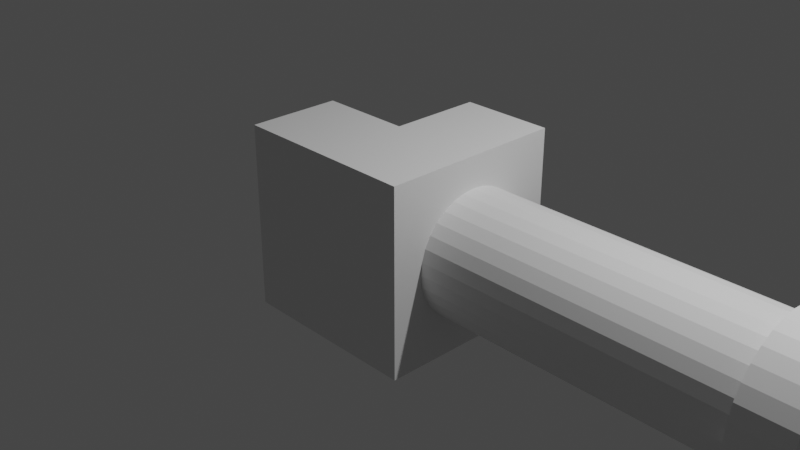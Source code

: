 # Source: gattlering.blend  (saved by Blender 3.3.6; exported with 4.5.12 LTS)
import bpy
from mathutils import Matrix  # noqa: F401  (used for matrix-valued properties, if any)

bpy.ops.wm.read_factory_settings(use_empty=True)
scene = bpy.context.scene
scene.name = 'Scene'

# ---- collections
col_collection = bpy.data.collections.new('Collection'); scene.collection.children.link(col_collection)

# ---- materials (node trees are filled in below, after node groups)
mat_material = bpy.data.materials.new('Material')
mat_material.alpha_threshold = 0.0
mat_material.use_transparent_shadow = False
mat_material.roughness = 0.5
mat_material.line_color = (0.0, 0.0, 0.0, 1.0)

# ---- material node trees
mat_material.use_nodes = True; mat_material.node_tree.nodes.clear()
_N = mat_material.node_tree.nodes; _L = mat_material.node_tree.links
n0 = _N.new('ShaderNodeOutputMaterial'); n0.name = 'Material Output'; n0.location = (300, 300)
n1 = _N.new('ShaderNodeBsdfPrincipled'); n1.name = 'Principled BSDF'; n1.location = (10, 300)
n1.distribution = 'GGX'
n1.subsurface_method = 'RANDOM_WALK_SKIN'
n1.inputs[3].default_value = 1.45
n1.inputs[27].default_value = (0.0, 0.0, 0.0, 1.0)
n1.inputs[28].default_value = 1.0
_L.new(n1.outputs[0], n0.inputs[0])
n0.is_active_output = True

# ---- world
world_world = bpy.data.worlds.new('World'); scene.world = world_world
world_world.use_nodes = True; world_world.node_tree.nodes.clear()
_N = world_world.node_tree.nodes; _L = world_world.node_tree.links
n0 = _N.new('ShaderNodeOutputWorld'); n0.name = 'World Output'; n0.location = (300, 300)
n1 = _N.new('ShaderNodeBackground'); n1.name = 'Background'; n1.location = (10, 300)
n1.inputs[0].default_value = (0.05088, 0.05088, 0.05088, 1.0)
_L.new(n1.outputs[0], n0.inputs[0])
n0.is_active_output = True
world_world.color = (0.05088, 0.05088, 0.05088)
world_world.use_sun_shadow = False
world_world.sun_shadow_jitter_overblur = 0.0

# ---- cameras
cam_camera = bpy.data.cameras.new('Camera')
cam_camera.clip_end = 100.0
cam_camera.ortho_scale = 7.314

# ---- lights
light_light = bpy.data.lights.new('Light', 'POINT')
light_light.transmission_factor = 0.0
light_light.energy = 1000.0
light_light.shadow_soft_size = 0.1
light_light.shadow_maximum_resolution = 0.006
light_light.use_absolute_resolution = True

# ---- meshes
me_cube = bpy.data.meshes.new('Cube')
me_cube.from_pydata([(1.0, 1.0, 1.0), (1.0, 1.0, -1.0), (1.0, -1.0, 1.0), (1.0, -1.0, -1.0), (-1.0, 1.0, -1.0), (-1.0, -1.0, 1.0), (-1.0, -1.0, -1.0), (0.0, 0.0, 0.0), (0.0, 1.0, 1.0), (0.0, 0.0, 1.0), (-1.0, 0.0, 1.0), (-1.0, 0.0, 0.0), (-1.0, 1.0, 0.0), (0.0, 1.0, 0.0), (4.725, 0.3708, -0.555), (4.725, 0.3708, 0.555), (0.8313, 0.6547, 0.1302), (0.8313, 0.6167, 0.2554), (0.8313, 0.555, 0.3708), (0.8313, 0.472, 0.472), (0.8313, 0.3708, 0.555), (0.8313, 0.2554, 0.6167), (0.8313, 0.1302, 0.6547), (0.8313, 1.548e-10, 0.6675), (0.8313, -0.1302, 0.6547), (0.8313, -0.2554, 0.6167), (0.8313, -0.3708, 0.555), (0.8313, -0.472, 0.472), (0.8313, -0.555, 0.3708), (0.8313, -0.6167, 0.2554), (0.8313, -0.6547, 0.1302), (0.8313, -0.6675, -5.616e-09), (0.8313, -0.6547, -0.1302), (0.8313, -0.6167, -0.2554), (0.8313, -0.555, -0.3708), (0.8313, -0.472, -0.472), (0.8313, -0.3708, -0.555), (0.8313, -0.2554, -0.6167), (0.8313, -0.1302, -0.6547), (0.8313, 1.548e-10, -0.6675), (0.8313, 0.6547, -0.1302), (0.8313, 0.6167, -0.2554), (0.8313, 0.555, -0.3708), (0.8313, 0.6675, -5.616e-09), (0.8313, 0.3708, -0.555), (0.8313, 0.2554, -0.6167), (0.8313, 0.472, -0.472), (0.8313, 0.1302, -0.6547), (1.0, -0.2554, 0.6167), (1.0, -0.472, 0.472), (4.725, -0.6547, -0.1302), (4.725, -0.472, -0.472), (4.725, -0.6167, 0.2554), (4.725, 0.555, -0.3708), (4.725, -0.555, 0.3708), (4.725, 0.472, -0.472), (4.725, 0.2554, -0.6167), (4.725, 0.6675, 3.785e-08), (4.725, 0.472, 0.472), (4.725, 0.1302, 0.6547), (4.725, 0.6547, 0.1302), (4.725, -0.2554, 0.6167), (4.725, -0.1302, 0.6547), (4.725, -0.472, 0.472), (4.725, -0.6675, 3.785e-08), (4.725, -0.555, -0.3708), (4.725, 0.6547, -0.1302), (4.725, -0.2554, -0.6167), (4.725, -0.1302, -0.6547), (4.725, -2.071e-08, -0.6675), (4.725, 0.1302, -0.6547), (4.725, -0.3708, -0.555), (4.725, 0.555, 0.3708), (4.725, 0.6167, 0.2554), (4.725, 0.2554, 0.6167), (4.725, -2.071e-08, 0.6675), (4.725, -0.3708, 0.555), (4.725, -0.6547, 0.1302), (4.725, -0.6167, -0.2554), (4.725, 0.6167, -0.2554), (1.0, -0.3708, 0.555), (1.0, -0.1302, 0.6547), (1.0, -1.653e-09, 0.6675), (1.0, 0.3708, 0.555), (1.0, 0.2554, 0.6167), (1.0, 0.1302, 0.6547), (1.0, 0.555, -0.3708), (1.0, 0.555, 0.3708), (1.0, 0.6675, -3.733e-09), (1.0, 0.6547, -0.1302), (1.0, 0.6547, 0.1302), (1.0, 0.6167, 0.2554), (1.0, 0.472, -0.472), (1.0, 0.6167, -0.2554), (1.0, 0.472, 0.472), (1.0, -0.6675, -3.733e-09), (1.0, -0.6547, -0.1302), (1.0, -0.6547, 0.1302), (1.0, -0.555, -0.3708), (1.0, -0.555, 0.3708), (1.0, -0.6167, -0.2554), (1.0, -0.6167, 0.2554), (1.0, -0.3708, -0.555), (1.0, -0.1302, -0.6547), (1.0, -0.2554, -0.6167), (1.0, 0.1302, -0.6547), (1.0, 0.3708, -0.555), (1.0, 0.2554, -0.6167), (1.0, -1.653e-09, -0.6675), (1.0, -0.472, -0.472), (4.804, 0.06692, -1.39e-08), (4.671, 0.06692, -1.39e-08), (4.804, 0.06563, 0.01306), (4.671, 0.06563, 0.01306), (4.804, 0.06183, 0.02561), (4.671, 0.06183, 0.02561), (4.804, 0.05564, 0.03718), (4.671, 0.05564, 0.03718), (4.804, 0.04732, 0.04732), (4.671, 0.04732, 0.04732), (4.804, 0.03718, 0.05564), (4.671, 0.03718, 0.05564), (4.804, 0.02561, 0.06183), (4.671, 0.02561, 0.06183), (4.804, 0.01306, 0.06563), (4.671, 0.01306, 0.06563), (4.804, 8.69e-09, 0.06692), (4.671, 8.69e-09, 0.06692), (4.804, -0.01306, 0.06563), (4.671, -0.01306, 0.06563), (4.804, -0.02561, 0.06183), (4.671, -0.02561, 0.06183), (4.804, -0.03718, 0.05564), (4.671, -0.03718, 0.05564), (4.804, -0.04732, 0.04732), (4.671, -0.04732, 0.04732), (4.804, -0.05564, 0.03718), (4.671, -0.05564, 0.03718), (4.804, -0.06183, 0.02561), (4.671, -0.06183, 0.02561), (4.804, -0.06563, 0.01306), (4.671, -0.06563, 0.01306), (4.804, -0.06692, -1.39e-08), (4.671, -0.06692, -1.39e-08), (4.804, -0.06563, -0.01306), (4.671, -0.06563, -0.01306), (4.804, -0.06183, -0.02561), (4.671, -0.06183, -0.02561), (4.804, -0.05564, -0.03718), (4.671, -0.05564, -0.03718), (4.804, -0.04732, -0.04732), (4.671, -0.04732, -0.04732), (4.804, -0.03718, -0.05564), (4.671, -0.03718, -0.05564), (4.804, -0.02561, -0.06183), (4.671, -0.02561, -0.06183), (4.804, -0.01306, -0.06563), (4.671, -0.01306, -0.06563), (4.804, 8.69e-09, -0.06692), (4.671, 8.69e-09, -0.06692), (4.804, 0.01306, -0.06563), (4.671, 0.01306, -0.06563), (4.804, 0.02561, -0.06183), (4.671, 0.02561, -0.06183), (4.804, 0.03718, -0.05564), (4.671, 0.03718, -0.05564), (4.804, 0.04732, -0.04732), (4.671, 0.04732, -0.04732), (4.804, 0.05564, -0.03718), (4.671, 0.05564, -0.03718), (4.804, 0.06183, -0.02561), (4.671, 0.06183, -0.02561), (4.804, 0.06563, -0.01306), (4.671, 0.06563, -0.01306), (4.804, 0.06692, 0.4941), (4.671, 0.06692, 0.4941), (4.804, 0.06563, 0.5071), (4.671, 0.06563, 0.5071), (4.804, 0.06183, 0.5197), (4.671, 0.06183, 0.5197), (4.804, 0.05564, 0.5313), (4.671, 0.05564, 0.5313), (4.804, 0.04732, 0.5414), (4.671, 0.04732, 0.5414), (4.804, 0.03718, 0.5497), (4.671, 0.03718, 0.5497), (4.804, 0.02561, 0.5559), (4.671, 0.02561, 0.5559), (4.804, 0.01306, 0.5597), (4.671, 0.01306, 0.5597), (4.804, 8.69e-09, 0.561), (4.671, 8.69e-09, 0.561), (4.804, -0.01306, 0.5597), (4.671, -0.01306, 0.5597), (4.804, -0.02561, 0.5559), (4.671, -0.02561, 0.5559), (4.804, -0.03718, 0.5497), (4.671, -0.03718, 0.5497), (4.804, -0.04732, 0.5414), (4.671, -0.04732, 0.5414), (4.804, -0.05564, 0.5313), (4.671, -0.05564, 0.5313), (4.804, -0.06183, 0.5197), (4.671, -0.06183, 0.5197), (4.804, -0.06563, 0.5071), (4.671, -0.06563, 0.5071), (4.804, -0.06692, 0.4941), (4.671, -0.06692, 0.4941), (4.804, -0.06563, 0.481), (4.671, -0.06563, 0.481), (4.804, -0.06183, 0.4685), (4.671, -0.06183, 0.4685), (4.804, -0.05564, 0.4569), (4.671, -0.05564, 0.4569), (4.804, -0.04732, 0.4468), (4.671, -0.04732, 0.4468), (4.804, -0.03718, 0.4384), (4.671, -0.03718, 0.4384), (4.804, -0.02561, 0.4323), (4.671, -0.02561, 0.4323), (4.804, -0.01306, 0.4285), (4.671, -0.01306, 0.4285), (4.804, 8.69e-09, 0.4272), (4.671, 8.69e-09, 0.4272), (4.804, 0.01306, 0.4285), (4.671, 0.01306, 0.4285), (4.804, 0.02561, 0.4323), (4.671, 0.02561, 0.4323), (4.804, 0.03718, 0.4384), (4.671, 0.03718, 0.4384), (4.804, 0.04732, 0.4468), (4.671, 0.04732, 0.4468), (4.804, 0.05564, 0.4569), (4.671, 0.05564, 0.4569), (4.804, 0.06183, 0.4685), (4.671, 0.06183, 0.4685), (4.804, 0.06563, 0.481), (4.671, 0.06563, 0.481), (4.804, 0.06692, -0.4747), (4.671, 0.06692, -0.4747), (4.804, 0.06563, -0.4617), (4.671, 0.06563, -0.4617), (4.804, 0.06183, -0.4491), (4.671, 0.06183, -0.4491), (4.804, 0.05564, -0.4375), (4.671, 0.05564, -0.4375), (4.804, 0.04732, -0.4274), (4.671, 0.04732, -0.4274), (4.804, 0.03718, -0.4191), (4.671, 0.03718, -0.4191), (4.804, 0.02561, -0.4129), (4.671, 0.02561, -0.4129), (4.804, 0.01306, -0.4091), (4.671, 0.01306, -0.4091), (4.804, 8.69e-09, -0.4078), (4.671, 8.69e-09, -0.4078), (4.804, -0.01306, -0.4091), (4.671, -0.01306, -0.4091), (4.804, -0.02561, -0.4129), (4.671, -0.02561, -0.4129), (4.804, -0.03718, -0.4191), (4.671, -0.03718, -0.4191), (4.804, -0.04732, -0.4274), (4.671, -0.04732, -0.4274), (4.804, -0.05564, -0.4375), (4.671, -0.05564, -0.4375), (4.804, -0.06183, -0.4491), (4.671, -0.06183, -0.4491), (4.804, -0.06563, -0.4617), (4.671, -0.06563, -0.4617), (4.804, -0.06692, -0.4747), (4.671, -0.06692, -0.4747), (4.804, -0.06563, -0.4878), (4.671, -0.06563, -0.4878), (4.804, -0.06183, -0.5003), (4.671, -0.06183, -0.5003), (4.804, -0.05564, -0.5119), (4.671, -0.05564, -0.5119), (4.804, -0.04732, -0.522), (4.671, -0.04732, -0.522), (4.804, -0.03718, -0.5304), (4.671, -0.03718, -0.5304), (4.804, -0.02561, -0.5365), (4.671, -0.02561, -0.5365), (4.804, -0.01306, -0.5403), (4.671, -0.01306, -0.5403), (4.804, 8.69e-09, -0.5416), (4.671, 8.69e-09, -0.5416), (4.804, 0.01306, -0.5403), (4.671, 0.01306, -0.5403), (4.804, 0.02561, -0.5365), (4.671, 0.02561, -0.5365), (4.804, 0.03718, -0.5304), (4.671, 0.03718, -0.5304), (4.804, 0.04732, -0.522), (4.671, 0.04732, -0.522), (4.804, 0.05564, -0.5119), (4.671, 0.05564, -0.5119), (4.804, 0.06183, -0.5003), (4.671, 0.06183, -0.5003), (4.804, 0.06563, -0.4878), (4.671, 0.06563, -0.4878), (4.804, 0.5669, -1.39e-08), (4.671, 0.5669, -1.39e-08), (4.804, 0.5656, 0.01306), (4.671, 0.5656, 0.01306), (4.804, 0.5618, 0.02561), (4.671, 0.5618, 0.02561), (4.804, 0.5556, 0.03718), (4.671, 0.5556, 0.03718), (4.804, 0.5473, 0.04732), (4.671, 0.5473, 0.04732), (4.804, 0.5372, 0.05564), (4.671, 0.5372, 0.05564), (4.804, 0.5256, 0.06183), (4.671, 0.5256, 0.06183), (4.804, 0.5131, 0.06563), (4.671, 0.5131, 0.06563), (4.804, 0.5, 0.06692), (4.671, 0.5, 0.06692), (4.804, 0.4869, 0.06563), (4.671, 0.4869, 0.06563), (4.804, 0.4744, 0.06183), (4.671, 0.4744, 0.06183), (4.804, 0.4628, 0.05564), (4.671, 0.4628, 0.05564), (4.804, 0.4527, 0.04732), (4.671, 0.4527, 0.04732), (4.804, 0.4444, 0.03718), (4.671, 0.4444, 0.03718), (4.804, 0.4382, 0.02561), (4.671, 0.4382, 0.02561), (4.804, 0.4344, 0.01306), (4.671, 0.4344, 0.01306), (4.804, 0.4331, -1.39e-08), (4.671, 0.4331, -1.39e-08), (4.804, 0.4344, -0.01306), (4.671, 0.4344, -0.01306), (4.804, 0.4382, -0.02561), (4.671, 0.4382, -0.02561), (4.804, 0.4444, -0.03718), (4.671, 0.4444, -0.03718), (4.804, 0.4527, -0.04732), (4.671, 0.4527, -0.04732), (4.804, 0.4628, -0.05564), (4.671, 0.4628, -0.05564), (4.804, 0.4744, -0.06183), (4.671, 0.4744, -0.06183), (4.804, 0.4869, -0.06563), (4.671, 0.4869, -0.06563), (4.804, 0.5, -0.06692), (4.671, 0.5, -0.06692), (4.804, 0.5131, -0.06563), (4.671, 0.5131, -0.06563), (4.804, 0.5256, -0.06183), (4.671, 0.5256, -0.06183), (4.804, 0.5372, -0.05564), (4.671, 0.5372, -0.05564), (4.804, 0.5473, -0.04732), (4.671, 0.5473, -0.04732), (4.804, 0.5556, -0.03718), (4.671, 0.5556, -0.03718), (4.804, 0.5618, -0.02561), (4.671, 0.5618, -0.02561), (4.804, 0.5656, -0.01306), (4.671, 0.5656, -0.01306), (4.804, -0.4331, -1.39e-08), (4.671, -0.4331, -1.39e-08), (4.804, -0.4344, 0.01306), (4.671, -0.4344, 0.01306), (4.804, -0.4382, 0.02561), (4.671, -0.4382, 0.02561), (4.804, -0.4444, 0.03718), (4.671, -0.4444, 0.03718), (4.804, -0.4527, 0.04732), (4.671, -0.4527, 0.04732), (4.804, -0.4628, 0.05564), (4.671, -0.4628, 0.05564), (4.804, -0.4744, 0.06183), (4.671, -0.4744, 0.06183), (4.804, -0.4869, 0.06563), (4.671, -0.4869, 0.06563), (4.804, -0.5, 0.06692), (4.671, -0.5, 0.06692), (4.804, -0.5131, 0.06563), (4.671, -0.5131, 0.06563), (4.804, -0.5256, 0.06183), (4.671, -0.5256, 0.06183), (4.804, -0.5372, 0.05564), (4.671, -0.5372, 0.05564), (4.804, -0.5473, 0.04732), (4.671, -0.5473, 0.04732), (4.804, -0.5556, 0.03718), (4.671, -0.5556, 0.03718), (4.804, -0.5618, 0.02561), (4.671, -0.5618, 0.02561), (4.804, -0.5656, 0.01306), (4.671, -0.5656, 0.01306), (4.804, -0.5669, -1.39e-08), (4.671, -0.5669, -1.39e-08), (4.804, -0.5656, -0.01306), (4.671, -0.5656, -0.01306), (4.804, -0.5618, -0.02561), (4.671, -0.5618, -0.02561), (4.804, -0.5556, -0.03718), (4.671, -0.5556, -0.03718), (4.804, -0.5473, -0.04732), (4.671, -0.5473, -0.04732), (4.804, -0.5372, -0.05564), (4.671, -0.5372, -0.05564), (4.804, -0.5256, -0.06183), (4.671, -0.5256, -0.06183), (4.804, -0.5131, -0.06563), (4.671, -0.5131, -0.06563), (4.804, -0.5, -0.06692), (4.671, -0.5, -0.06692), (4.804, -0.4869, -0.06563), (4.671, -0.4869, -0.06563), (4.804, -0.4744, -0.06183), (4.671, -0.4744, -0.06183), (4.804, -0.4628, -0.05564), (4.671, -0.4628, -0.05564), (4.804, -0.4527, -0.04732), (4.671, -0.4527, -0.04732), (4.804, -0.4444, -0.03718), (4.671, -0.4444, -0.03718), (4.804, -0.4382, -0.02561), (4.671, -0.4382, -0.02561), (4.804, -0.4344, -0.01306), (4.671, -0.4344, -0.01306), (4.804, 0.3967, 0.3021), (4.671, 0.3967, 0.3021), (4.804, 0.405, 0.3122), (4.671, 0.405, 0.3122), (4.804, 0.4112, 0.3238), (4.671, 0.4112, 0.3238), (4.804, 0.415, 0.3363), (4.671, 0.415, 0.3363), (4.804, 0.4163, 0.3494), (4.671, 0.4163, 0.3494), (4.804, 0.415, 0.3624), (4.671, 0.415, 0.3624), (4.804, 0.4112, 0.375), (4.671, 0.4112, 0.375), (4.804, 0.405, 0.3866), (4.671, 0.405, 0.3866), (4.804, 0.3967, 0.3967), (4.671, 0.3967, 0.3967), (4.804, 0.3866, 0.405), (4.671, 0.3866, 0.405), (4.804, 0.375, 0.4112), (4.671, 0.375, 0.4112), (4.804, 0.3624, 0.415), (4.671, 0.3624, 0.415), (4.804, 0.3494, 0.4163), (4.671, 0.3494, 0.4163), (4.804, 0.3363, 0.415), (4.671, 0.3363, 0.415), (4.804, 0.3238, 0.4112), (4.671, 0.3238, 0.4112), (4.804, 0.3122, 0.405), (4.671, 0.3122, 0.405), (4.804, 0.3021, 0.3967), (4.671, 0.3021, 0.3967), (4.804, 0.2937, 0.3866), (4.671, 0.2937, 0.3866), (4.804, 0.2875, 0.375), (4.671, 0.2875, 0.375), (4.804, 0.2837, 0.3624), (4.671, 0.2837, 0.3624), (4.804, 0.2825, 0.3494), (4.671, 0.2825, 0.3494), (4.804, 0.2837, 0.3363), (4.671, 0.2837, 0.3363), (4.804, 0.2875, 0.3238), (4.671, 0.2875, 0.3238), (4.804, 0.2937, 0.3122), (4.671, 0.2937, 0.3122), (4.804, 0.3021, 0.3021), (4.671, 0.3021, 0.3021), (4.804, 0.3122, 0.2937), (4.671, 0.3122, 0.2937), (4.804, 0.3238, 0.2875), (4.671, 0.3238, 0.2875), (4.804, 0.3363, 0.2837), (4.671, 0.3363, 0.2837), (4.804, 0.3494, 0.2825), (4.671, 0.3494, 0.2825), (4.804, 0.3624, 0.2837), (4.671, 0.3624, 0.2837), (4.804, 0.375, 0.2875), (4.671, 0.375, 0.2875), (4.804, 0.3866, 0.2937), (4.671, 0.3866, 0.2937), (4.804, -0.3062, 0.3062), (4.671, -0.3062, 0.3062), (4.804, -0.2979, 0.3164), (4.671, -0.2979, 0.3164), (4.804, -0.2917, 0.3279), (4.671, -0.2917, 0.3279), (4.804, -0.2879, 0.3405), (4.671, -0.2879, 0.3405), (4.804, -0.2866, 0.3536), (4.671, -0.2866, 0.3536), (4.804, -0.2879, 0.3666), (4.671, -0.2879, 0.3666), (4.804, -0.2917, 0.3792), (4.671, -0.2917, 0.3792), (4.804, -0.2979, 0.3907), (4.671, -0.2979, 0.3907), (4.804, -0.3062, 0.4009), (4.671, -0.3062, 0.4009), (4.804, -0.3164, 0.4092), (4.671, -0.3164, 0.4092), (4.804, -0.3279, 0.4154), (4.671, -0.3279, 0.4154), (4.804, -0.3405, 0.4192), (4.671, -0.3405, 0.4192), (4.804, -0.3536, 0.4205), (4.671, -0.3536, 0.4205), (4.804, -0.3666, 0.4192), (4.671, -0.3666, 0.4192), (4.804, -0.3792, 0.4154), (4.671, -0.3792, 0.4154), (4.804, -0.3907, 0.4092), (4.671, -0.3907, 0.4092), (4.804, -0.4009, 0.4009), (4.671, -0.4009, 0.4009), (4.804, -0.4092, 0.3907), (4.671, -0.4092, 0.3907), (4.804, -0.4154, 0.3792), (4.671, -0.4154, 0.3792), (4.804, -0.4192, 0.3666), (4.671, -0.4192, 0.3666), (4.804, -0.4205, 0.3536), (4.671, -0.4205, 0.3536), (4.804, -0.4192, 0.3405), (4.671, -0.4192, 0.3405), (4.804, -0.4154, 0.3279), (4.671, -0.4154, 0.3279), (4.804, -0.4092, 0.3164), (4.671, -0.4092, 0.3164), (4.804, -0.4009, 0.3062), (4.671, -0.4009, 0.3062), (4.804, -0.3907, 0.2979), (4.671, -0.3907, 0.2979), (4.804, -0.3792, 0.2917), (4.671, -0.3792, 0.2917), (4.804, -0.3666, 0.2879), (4.671, -0.3666, 0.2879), (4.804, -0.3536, 0.2866), (4.671, -0.3536, 0.2866), (4.804, -0.3405, 0.2879), (4.671, -0.3405, 0.2879), (4.804, -0.3279, 0.2917), (4.671, -0.3279, 0.2917), (4.804, -0.3164, 0.2979), (4.671, -0.3164, 0.2979), (4.804, -0.3967, -0.3021), (4.671, -0.3967, -0.3021), (4.804, -0.405, -0.3122), (4.671, -0.405, -0.3122), (4.804, -0.4112, -0.3238), (4.671, -0.4112, -0.3238), (4.804, -0.415, -0.3363), (4.671, -0.415, -0.3363), (4.804, -0.4163, -0.3494), (4.671, -0.4163, -0.3494), (4.804, -0.415, -0.3624), (4.671, -0.415, -0.3624), (4.804, -0.4112, -0.375), (4.671, -0.4112, -0.375), (4.804, -0.405, -0.3866), (4.671, -0.405, -0.3866), (4.804, -0.3967, -0.3967), (4.671, -0.3967, -0.3967), (4.804, -0.3866, -0.405), (4.671, -0.3866, -0.405), (4.804, -0.375, -0.4112), (4.671, -0.375, -0.4112), (4.804, -0.3624, -0.415), (4.671, -0.3624, -0.415), (4.804, -0.3494, -0.4163), (4.671, -0.3494, -0.4163), (4.804, -0.3363, -0.415), (4.671, -0.3363, -0.415), (4.804, -0.3238, -0.4112), (4.671, -0.3238, -0.4112), (4.804, -0.3122, -0.405), (4.671, -0.3122, -0.405), (4.804, -0.3021, -0.3967), (4.671, -0.3021, -0.3967), (4.804, -0.2937, -0.3866), (4.671, -0.2937, -0.3866), (4.804, -0.2875, -0.375), (4.671, -0.2875, -0.375), (4.804, -0.2837, -0.3624), (4.671, -0.2837, -0.3624), (4.804, -0.2825, -0.3494), (4.671, -0.2825, -0.3494), (4.804, -0.2837, -0.3363), (4.671, -0.2837, -0.3363), (4.804, -0.2875, -0.3238), (4.671, -0.2875, -0.3238), (4.804, -0.2937, -0.3122), (4.671, -0.2937, -0.3122), (4.804, -0.3021, -0.3021), (4.671, -0.3021, -0.3021), (4.804, -0.3122, -0.2937), (4.671, -0.3122, -0.2937), (4.804, -0.3238, -0.2875), (4.671, -0.3238, -0.2875), (4.804, -0.3363, -0.2837), (4.671, -0.3363, -0.2837), (4.804, -0.3494, -0.2825), (4.671, -0.3494, -0.2825), (4.804, -0.3624, -0.2837), (4.671, -0.3624, -0.2837), (4.804, -0.375, -0.2875), (4.671, -0.375, -0.2875), (4.804, -0.3866, -0.2937), (4.671, -0.3866, -0.2937), (4.804, 0.3062, -0.3062), (4.671, 0.3062, -0.3062), (4.804, 0.2979, -0.3164), (4.671, 0.2979, -0.3164), (4.804, 0.2917, -0.3279), (4.671, 0.2917, -0.3279), (4.804, 0.2879, -0.3405), (4.671, 0.2879, -0.3405), (4.804, 0.2866, -0.3536), (4.671, 0.2866, -0.3536), (4.804, 0.2879, -0.3666), (4.671, 0.2879, -0.3666), (4.804, 0.2917, -0.3792), (4.671, 0.2917, -0.3792), (4.804, 0.2979, -0.3907), (4.671, 0.2979, -0.3907), (4.804, 0.3062, -0.4009), (4.671, 0.3062, -0.4009), (4.804, 0.3164, -0.4092), (4.671, 0.3164, -0.4092), (4.804, 0.3279, -0.4154), (4.671, 0.3279, -0.4154), (4.804, 0.3405, -0.4192), (4.671, 0.3405, -0.4192), (4.804, 0.3536, -0.4205), (4.671, 0.3536, -0.4205), (4.804, 0.3666, -0.4192), (4.671, 0.3666, -0.4192), (4.804, 0.3792, -0.4154), (4.671, 0.3792, -0.4154), (4.804, 0.3907, -0.4092), (4.671, 0.3907, -0.4092), (4.804, 0.4009, -0.4009), (4.671, 0.4009, -0.4009), (4.804, 0.4092, -0.3907), (4.671, 0.4092, -0.3907), (4.804, 0.4154, -0.3792), (4.671, 0.4154, -0.3792), (4.804, 0.4192, -0.3666), (4.671, 0.4192, -0.3666), (4.804, 0.4205, -0.3536), (4.671, 0.4205, -0.3536), (4.804, 0.4192, -0.3405), (4.671, 0.4192, -0.3405), (4.804, 0.4154, -0.3279), (4.671, 0.4154, -0.3279), (4.804, 0.4092, -0.3164), (4.671, 0.4092, -0.3164), (4.804, 0.4009, -0.3062), (4.671, 0.4009, -0.3062), (4.804, 0.3907, -0.2979), (4.671, 0.3907, -0.2979), (4.804, 0.3792, -0.2917), (4.671, 0.3792, -0.2917), (4.804, 0.3666, -0.2879), (4.671, 0.3666, -0.2879), (4.804, 0.3536, -0.2866), (4.671, 0.3536, -0.2866), (4.804, 0.3405, -0.2879), (4.671, 0.3405, -0.2879), (4.804, 0.3279, -0.2917), (4.671, 0.3279, -0.2917), (4.804, 0.3164, -0.2979), (4.671, 0.3164, -0.2979), (4.278, 0.555, -0.3708), (4.278, -0.6167, 0.2554), (4.278, -0.555, 0.3708), (4.278, -0.472, 0.472), (4.278, 0.555, 0.3708), (4.278, 0.472, 0.472), (4.278, -1.831e-08, -0.6675), (4.278, 0.2554, -0.6167), (4.278, 0.2554, 0.6167), (4.278, 0.6547, 0.1302), (4.278, -0.6167, -0.2554), (4.278, 0.3708, 0.555), (4.278, 0.472, -0.472), (4.278, -0.1302, 0.6547), (4.278, 0.3708, -0.555), (4.278, -0.6675, 3.286e-08), (4.278, 0.6167, 0.2554), (4.278, -0.6547, 0.1302), (4.278, 0.1302, 0.6547), (4.278, -0.2554, -0.6167), (4.278, -0.472, -0.472), (4.278, 0.6547, -0.1302), (4.278, -1.831e-08, 0.6675), (4.278, 0.1302, -0.6547), (4.278, -0.1302, -0.6547), (4.278, -0.555, -0.3708), (4.278, 0.6675, 3.286e-08), (4.278, -0.3708, 0.555), (4.278, -0.6547, -0.1302), (4.278, -0.2554, 0.6167), (4.278, -0.3708, -0.555), (4.278, 0.6167, -0.2554), (4.765, 0.3007, -0.726), (4.765, 0.4366, -0.6534), (4.239, -0.3007, 0.726), (4.765, -0.3007, 0.726), (4.239, -0.5556, 0.5556), (4.765, -0.5556, 0.5556), (4.239, 0.7707, 0.1533), (4.765, 0.7707, 0.1533), (4.239, -0.7707, 0.1533), (4.765, -0.7707, 0.1533), (4.765, 0.7858, 3.399e-08), (4.765, 0.4366, 0.6534), (4.765, 0.3007, 0.726), (4.239, 0.3007, 0.726), (4.765, 0.5556, -0.5556), (4.765, 0.1533, -0.7707), (4.239, -0.4366, 0.6534), (4.765, -0.4366, 0.6534), (4.239, -0.6534, 0.4366), (4.765, -0.6534, 0.4366), (4.239, -0.7858, 2.812e-08), (4.765, -0.7858, 3.399e-08), (4.239, -0.6534, -0.4366), (4.765, -0.6534, -0.4366), (4.765, 0.726, 0.3007), (4.765, 0.1533, 0.7707), (4.765, -2.437e-08, 0.7858), (4.765, -0.7707, -0.1533), (4.765, 0.7707, -0.1533), (4.765, -0.4366, -0.6534), (4.765, -0.3007, -0.726), (4.239, 0.5556, -0.5556), (4.239, 0.1533, -0.7707), (4.239, 0.5556, 0.5556), (4.765, 0.5556, 0.5556), (4.239, 0.4366, 0.6534), (4.239, 0.1533, 0.7707), (4.239, -2.156e-08, 0.7858), (4.765, -0.726, 0.3007), (4.765, -0.5556, -0.5556), (4.239, 0.6534, 0.4366), (4.765, 0.6534, 0.4366), (4.239, -0.726, -0.3007), (4.765, -0.726, -0.3007), (4.239, -0.7707, -0.1533), (4.765, 0.6534, -0.4366), (4.239, 0.726, 0.3007), (4.239, 0.7707, -0.1533), (4.239, -0.726, 0.3007), (4.765, -0.1533, 0.7707), (4.765, 0.726, -0.3007), (4.239, -0.1533, -0.7707), (4.765, -0.1533, -0.7707), (4.765, -2.437e-08, -0.7858), (4.239, 0.6534, -0.4366), (4.239, -2.156e-08, -0.7858), (4.239, 0.3007, -0.726), (4.239, -0.1533, 0.7707), (4.239, 0.4366, -0.6534), (4.239, -0.3007, -0.726), (4.239, -0.5556, -0.5556), (4.239, 0.7858, 2.812e-08), (4.239, -0.4366, -0.6534), (4.239, 0.726, -0.3007)], [], [(3, 2, 5, 6), (10, 5, 2, 0, 8, 9), (4, 6, 5, 10, 11, 12), (8, 0, 1, 4, 12, 13), (9, 8, 13, 7), (7, 11, 10, 9), (12, 11, 7, 13), (4, 1, 3, 6), (46, 42, 686, 698), (23, 24, 699, 708), (40, 43, 712, 707), (22, 23, 708, 704), (42, 41, 717, 686), (21, 22, 704, 694), (34, 35, 706, 711), (20, 21, 694, 697), (33, 34, 711, 696), (38, 39, 692, 710), (19, 20, 697, 691), (32, 33, 696, 714), (35, 36, 716, 706), (18, 19, 691, 690), (31, 32, 714, 701), (47, 45, 693, 709), (17, 18, 690, 702), (30, 31, 701, 703), (36, 37, 705, 716), (16, 17, 702, 695), (29, 30, 703, 687), (39, 47, 709, 692), (43, 16, 695, 712), (28, 29, 687, 688), (45, 44, 700, 693), (27, 28, 688, 689), (37, 38, 710, 705), (26, 27, 689, 713), (41, 40, 707, 717), (25, 26, 713, 715), (44, 46, 698, 700), (66, 57, 60, 73, 72, 58, 15, 74, 59, 75, 62, 61, 76, 63, 54, 52, 77, 64, 50, 78, 65, 51, 71, 67, 68, 69, 70, 56, 14, 55, 53, 79), (24, 25, 715, 699), (2, 3, 1, 0, 94, 87, 91, 90, 88, 89, 93, 86, 92, 106, 107, 105, 108, 103, 104, 102, 109, 98, 100, 96, 95, 97, 101, 99, 49), (94, 0, 2, 49, 80, 48, 81, 82, 85, 84, 83), (48, 25, 24, 81), (92, 46, 44, 106), (80, 26, 25, 48), (89, 40, 41, 93), (49, 27, 26, 80), (103, 38, 37, 104), (99, 28, 27, 49), (106, 44, 45, 107), (101, 29, 28, 99), (90, 16, 43, 88), (105, 47, 39, 108), (97, 30, 29, 101), (91, 17, 16, 90), (104, 37, 36, 102), (95, 31, 30, 97), (87, 18, 17, 91), (107, 45, 47, 105), (96, 32, 31, 95), (94, 19, 18, 87), (102, 36, 35, 109), (100, 33, 32, 96), (83, 20, 19, 94), (108, 39, 38, 103), (98, 34, 33, 100), (84, 21, 20, 83), (109, 35, 34, 98), (85, 22, 21, 84), (93, 41, 42, 86), (82, 23, 22, 85), (88, 43, 40, 89), (81, 24, 23, 82), (86, 42, 46, 92), (110, 111, 113, 112), (112, 113, 115, 114), (114, 115, 117, 116), (116, 117, 119, 118), (118, 119, 121, 120), (120, 121, 123, 122), (122, 123, 125, 124), (124, 125, 127, 126), (126, 127, 129, 128), (128, 129, 131, 130), (130, 131, 133, 132), (132, 133, 135, 134), (134, 135, 137, 136), (136, 137, 139, 138), (138, 139, 141, 140), (140, 141, 143, 142), (142, 143, 145, 144), (144, 145, 147, 146), (146, 147, 149, 148), (148, 149, 151, 150), (150, 151, 153, 152), (152, 153, 155, 154), (154, 155, 157, 156), (156, 157, 159, 158), (158, 159, 161, 160), (160, 161, 163, 162), (162, 163, 165, 164), (164, 165, 167, 166), (166, 167, 169, 168), (168, 169, 171, 170), (113, 111, 173, 171, 169, 167, 165, 163, 161, 159, 157, 155, 153, 151, 149, 147, 145, 143, 141, 139, 137, 135, 133, 131, 129, 127, 125, 123, 121, 119, 117, 115), (170, 171, 173, 172), (172, 173, 111, 110), (110, 112, 114, 116, 118, 120, 122, 124, 126, 128, 130, 132, 134, 136, 138, 140, 142, 144, 146, 148, 150, 152, 154, 156, 158, 160, 162, 164, 166, 168, 170, 172), (174, 175, 177, 176), (176, 177, 179, 178), (178, 179, 181, 180), (180, 181, 183, 182), (182, 183, 185, 184), (184, 185, 187, 186), (186, 187, 189, 188), (188, 189, 191, 190), (190, 191, 193, 192), (192, 193, 195, 194), (194, 195, 197, 196), (196, 197, 199, 198), (198, 199, 201, 200), (200, 201, 203, 202), (202, 203, 205, 204), (204, 205, 207, 206), (206, 207, 209, 208), (208, 209, 211, 210), (210, 211, 213, 212), (212, 213, 215, 214), (214, 215, 217, 216), (216, 217, 219, 218), (218, 219, 221, 220), (220, 221, 223, 222), (222, 223, 225, 224), (224, 225, 227, 226), (226, 227, 229, 228), (228, 229, 231, 230), (230, 231, 233, 232), (232, 233, 235, 234), (177, 175, 237, 235, 233, 231, 229, 227, 225, 223, 221, 219, 217, 215, 213, 211, 209, 207, 205, 203, 201, 199, 197, 195, 193, 191, 189, 187, 185, 183, 181, 179), (234, 235, 237, 236), (236, 237, 175, 174), (174, 176, 178, 180, 182, 184, 186, 188, 190, 192, 194, 196, 198, 200, 202, 204, 206, 208, 210, 212, 214, 216, 218, 220, 222, 224, 226, 228, 230, 232, 234, 236), (238, 239, 241, 240), (240, 241, 243, 242), (242, 243, 245, 244), (244, 245, 247, 246), (246, 247, 249, 248), (248, 249, 251, 250), (250, 251, 253, 252), (252, 253, 255, 254), (254, 255, 257, 256), (256, 257, 259, 258), (258, 259, 261, 260), (260, 261, 263, 262), (262, 263, 265, 264), (264, 265, 267, 266), (266, 267, 269, 268), (268, 269, 271, 270), (270, 271, 273, 272), (272, 273, 275, 274), (274, 275, 277, 276), (276, 277, 279, 278), (278, 279, 281, 280), (280, 281, 283, 282), (282, 283, 285, 284), (284, 285, 287, 286), (286, 287, 289, 288), (288, 289, 291, 290), (290, 291, 293, 292), (292, 293, 295, 294), (294, 295, 297, 296), (296, 297, 299, 298), (241, 239, 301, 299, 297, 295, 293, 291, 289, 287, 285, 283, 281, 279, 277, 275, 273, 271, 269, 267, 265, 263, 261, 259, 257, 255, 253, 251, 249, 247, 245, 243), (298, 299, 301, 300), (300, 301, 239, 238), (238, 240, 242, 244, 246, 248, 250, 252, 254, 256, 258, 260, 262, 264, 266, 268, 270, 272, 274, 276, 278, 280, 282, 284, 286, 288, 290, 292, 294, 296, 298, 300), (302, 303, 305, 304), (304, 305, 307, 306), (306, 307, 309, 308), (308, 309, 311, 310), (310, 311, 313, 312), (312, 313, 315, 314), (314, 315, 317, 316), (316, 317, 319, 318), (318, 319, 321, 320), (320, 321, 323, 322), (322, 323, 325, 324), (324, 325, 327, 326), (326, 327, 329, 328), (328, 329, 331, 330), (330, 331, 333, 332), (332, 333, 335, 334), (334, 335, 337, 336), (336, 337, 339, 338), (338, 339, 341, 340), (340, 341, 343, 342), (342, 343, 345, 344), (344, 345, 347, 346), (346, 347, 349, 348), (348, 349, 351, 350), (350, 351, 353, 352), (352, 353, 355, 354), (354, 355, 357, 356), (356, 357, 359, 358), (358, 359, 361, 360), (360, 361, 363, 362), (305, 303, 365, 363, 361, 359, 357, 355, 353, 351, 349, 347, 345, 343, 341, 339, 337, 335, 333, 331, 329, 327, 325, 323, 321, 319, 317, 315, 313, 311, 309, 307), (362, 363, 365, 364), (364, 365, 303, 302), (302, 304, 306, 308, 310, 312, 314, 316, 318, 320, 322, 324, 326, 328, 330, 332, 334, 336, 338, 340, 342, 344, 346, 348, 350, 352, 354, 356, 358, 360, 362, 364), (366, 367, 369, 368), (368, 369, 371, 370), (370, 371, 373, 372), (372, 373, 375, 374), (374, 375, 377, 376), (376, 377, 379, 378), (378, 379, 381, 380), (380, 381, 383, 382), (382, 383, 385, 384), (384, 385, 387, 386), (386, 387, 389, 388), (388, 389, 391, 390), (390, 391, 393, 392), (392, 393, 395, 394), (394, 395, 397, 396), (396, 397, 399, 398), (398, 399, 401, 400), (400, 401, 403, 402), (402, 403, 405, 404), (404, 405, 407, 406), (406, 407, 409, 408), (408, 409, 411, 410), (410, 411, 413, 412), (412, 413, 415, 414), (414, 415, 417, 416), (416, 417, 419, 418), (418, 419, 421, 420), (420, 421, 423, 422), (422, 423, 425, 424), (424, 425, 427, 426), (369, 367, 429, 427, 425, 423, 421, 419, 417, 415, 413, 411, 409, 407, 405, 403, 401, 399, 397, 395, 393, 391, 389, 387, 385, 383, 381, 379, 377, 375, 373, 371), (426, 427, 429, 428), (428, 429, 367, 366), (366, 368, 370, 372, 374, 376, 378, 380, 382, 384, 386, 388, 390, 392, 394, 396, 398, 400, 402, 404, 406, 408, 410, 412, 414, 416, 418, 420, 422, 424, 426, 428), (430, 431, 433, 432), (432, 433, 435, 434), (434, 435, 437, 436), (436, 437, 439, 438), (438, 439, 441, 440), (440, 441, 443, 442), (442, 443, 445, 444), (444, 445, 447, 446), (446, 447, 449, 448), (448, 449, 451, 450), (450, 451, 453, 452), (452, 453, 455, 454), (454, 455, 457, 456), (456, 457, 459, 458), (458, 459, 461, 460), (460, 461, 463, 462), (462, 463, 465, 464), (464, 465, 467, 466), (466, 467, 469, 468), (468, 469, 471, 470), (470, 471, 473, 472), (472, 473, 475, 474), (474, 475, 477, 476), (476, 477, 479, 478), (478, 479, 481, 480), (480, 481, 483, 482), (482, 483, 485, 484), (484, 485, 487, 486), (486, 487, 489, 488), (488, 489, 491, 490), (433, 431, 493, 491, 489, 487, 485, 483, 481, 479, 477, 475, 473, 471, 469, 467, 465, 463, 461, 459, 457, 455, 453, 451, 449, 447, 445, 443, 441, 439, 437, 435), (490, 491, 493, 492), (492, 493, 431, 430), (430, 432, 434, 436, 438, 440, 442, 444, 446, 448, 450, 452, 454, 456, 458, 460, 462, 464, 466, 468, 470, 472, 474, 476, 478, 480, 482, 484, 486, 488, 490, 492), (494, 495, 497, 496), (496, 497, 499, 498), (498, 499, 501, 500), (500, 501, 503, 502), (502, 503, 505, 504), (504, 505, 507, 506), (506, 507, 509, 508), (508, 509, 511, 510), (510, 511, 513, 512), (512, 513, 515, 514), (514, 515, 517, 516), (516, 517, 519, 518), (518, 519, 521, 520), (520, 521, 523, 522), (522, 523, 525, 524), (524, 525, 527, 526), (526, 527, 529, 528), (528, 529, 531, 530), (530, 531, 533, 532), (532, 533, 535, 534), (534, 535, 537, 536), (536, 537, 539, 538), (538, 539, 541, 540), (540, 541, 543, 542), (542, 543, 545, 544), (544, 545, 547, 546), (546, 547, 549, 548), (548, 549, 551, 550), (550, 551, 553, 552), (552, 553, 555, 554), (497, 495, 557, 555, 553, 551, 549, 547, 545, 543, 541, 539, 537, 535, 533, 531, 529, 527, 525, 523, 521, 519, 517, 515, 513, 511, 509, 507, 505, 503, 501, 499), (554, 555, 557, 556), (556, 557, 495, 494), (494, 496, 498, 500, 502, 504, 506, 508, 510, 512, 514, 516, 518, 520, 522, 524, 526, 528, 530, 532, 534, 536, 538, 540, 542, 544, 546, 548, 550, 552, 554, 556), (558, 559, 561, 560), (560, 561, 563, 562), (562, 563, 565, 564), (564, 565, 567, 566), (566, 567, 569, 568), (568, 569, 571, 570), (570, 571, 573, 572), (572, 573, 575, 574), (574, 575, 577, 576), (576, 577, 579, 578), (578, 579, 581, 580), (580, 581, 583, 582), (582, 583, 585, 584), (584, 585, 587, 586), (586, 587, 589, 588), (588, 589, 591, 590), (590, 591, 593, 592), (592, 593, 595, 594), (594, 595, 597, 596), (596, 597, 599, 598), (598, 599, 601, 600), (600, 601, 603, 602), (602, 603, 605, 604), (604, 605, 607, 606), (606, 607, 609, 608), (608, 609, 611, 610), (610, 611, 613, 612), (612, 613, 615, 614), (614, 615, 617, 616), (616, 617, 619, 618), (561, 559, 621, 619, 617, 615, 613, 611, 609, 607, 605, 603, 601, 599, 597, 595, 593, 591, 589, 587, 585, 583, 581, 579, 577, 575, 573, 571, 569, 567, 565, 563), (618, 619, 621, 620), (620, 621, 559, 558), (558, 560, 562, 564, 566, 568, 570, 572, 574, 576, 578, 580, 582, 584, 586, 588, 590, 592, 594, 596, 598, 600, 602, 604, 606, 608, 610, 612, 614, 616, 618, 620), (622, 623, 625, 624), (624, 625, 627, 626), (626, 627, 629, 628), (628, 629, 631, 630), (630, 631, 633, 632), (632, 633, 635, 634), (634, 635, 637, 636), (636, 637, 639, 638), (638, 639, 641, 640), (640, 641, 643, 642), (642, 643, 645, 644), (644, 645, 647, 646), (646, 647, 649, 648), (648, 649, 651, 650), (650, 651, 653, 652), (652, 653, 655, 654), (654, 655, 657, 656), (656, 657, 659, 658), (658, 659, 661, 660), (660, 661, 663, 662), (662, 663, 665, 664), (664, 665, 667, 666), (666, 667, 669, 668), (668, 669, 671, 670), (670, 671, 673, 672), (672, 673, 675, 674), (674, 675, 677, 676), (676, 677, 679, 678), (678, 679, 681, 680), (680, 681, 683, 682), (625, 623, 685, 683, 681, 679, 677, 675, 673, 671, 669, 667, 665, 663, 661, 659, 657, 655, 653, 651, 649, 647, 645, 643, 641, 639, 637, 635, 633, 631, 629, 627), (682, 683, 685, 684), (684, 685, 623, 622), (622, 624, 626, 628, 630, 632, 634, 636, 638, 640, 642, 644, 646, 648, 650, 652, 654, 656, 658, 660, 662, 664, 666, 668, 670, 672, 674, 676, 678, 680, 682, 684), (724, 764, 742, 725), (77, 52, 756, 727), (79, 53, 763, 768), (695, 702, 764, 724), (74, 15, 729, 730), (687, 703, 726, 766), (76, 61, 721, 735), (78, 50, 745, 761), (60, 57, 728, 725), (701, 714, 762, 738), (15, 58, 752, 729), (68, 67, 748, 770), (696, 711, 740, 760), (70, 69, 771, 733), (707, 712, 779, 765), (69, 68, 770, 771), (713, 689, 722, 734), (692, 709, 750, 773), (71, 51, 757, 747), (709, 693, 774, 750), (710, 692, 773, 769), (704, 708, 755, 754), (66, 79, 768, 746), (717, 707, 765, 781), (712, 695, 724, 779), (67, 71, 747, 748), (62, 75, 744, 767), (702, 690, 758, 764), (57, 66, 746, 728), (14, 56, 718, 719), (691, 697, 753, 751), (50, 64, 739, 745), (686, 717, 781, 772), (722, 736, 737, 723), (749, 772, 763, 732), (740, 778, 757, 741), (778, 780, 747, 757), (780, 777, 748, 747), (774, 776, 719, 718), (776, 749, 732, 719), (731, 754, 743, 730), (762, 760, 761, 745), (726, 738, 739, 727), (736, 766, 756, 737), (720, 734, 735, 721), (772, 781, 768, 763), (751, 753, 729, 752), (764, 758, 759, 742), (779, 724, 725, 728), (781, 765, 746, 768), (754, 755, 744, 743), (769, 773, 771, 770), (750, 774, 718, 733), (773, 750, 733, 771), (734, 722, 723, 735), (765, 779, 728, 746), (760, 740, 741, 761), (738, 762, 745, 739), (766, 726, 727, 756), (777, 769, 770, 748), (775, 720, 721, 767), (755, 775, 767, 744), (753, 731, 730, 729), (758, 751, 752, 759), (705, 710, 769, 777), (689, 688, 736, 722), (65, 78, 761, 741), (51, 65, 741, 757), (699, 715, 720, 775), (55, 14, 719, 732), (698, 686, 772, 749), (64, 77, 727, 739), (708, 699, 775, 755), (56, 70, 733, 718), (711, 706, 778, 740), (52, 54, 737, 756), (697, 694, 731, 753), (706, 716, 780, 778), (61, 62, 767, 721), (690, 691, 751, 758), (716, 705, 777, 780), (72, 73, 742, 759), (693, 700, 776, 774), (58, 72, 759, 752), (59, 74, 730, 743), (700, 698, 749, 776), (54, 63, 723, 737), (694, 704, 754, 731), (714, 696, 760, 762), (53, 55, 732, 763), (703, 701, 738, 726), (73, 60, 725, 742), (688, 687, 766, 736), (75, 59, 743, 744), (715, 713, 734, 720), (63, 76, 735, 723)])
_uv = me_cube.uv_layers.new(name='UVMap')
_uv.uv.foreach_set('vector', [0.375, 0.75, 0.625, 0.75, 0.625, 1.0, 0.375, 1.0, 0.875, 0.625, 0.875, 0.75, 0.625, 0.6971, 0.625, 0.5, 0.75, 0.5, 0.75, 0.625, 0.375, 0.25, 0.375, 0.0, 0.625, 0.0, 0.625, 0.125, 0.5, 0.125, 0.5, 0.25, 0.625, 0.375, 0.625, 0.5, 0.375, 0.5, 0.375, 0.25, 0.5, 0.25, 0.5, 0.375, 0.5, 0.75, 0.5, 0.625, 0.375, 0.625, 0.375, 0.75, 0.375, 0.75, 0.375, 0.875, 0.5, 0.875, 0.5, 0.75, 0.25, 0.625, 0.25, 0.75, 0.375, 0.75, 0.375, 0.625, 0.125, 0.5, 0.375, 0.5753, 0.375, 0.75, 0.125, 0.75, 0.0, 0.0, 0.0, 0.0, 0.0, 0.0, 0.0, 0.0, 0.0, 0.0, 0.0, 0.0, 0.0, 0.0, 0.0, 0.0, 0.0, 0.0, 0.0, 0.0, 0.0, 0.0, 0.0, 0.0, 0.0, 0.0, 0.0, 0.0, 0.0, 0.0, 0.0, 0.0, 0.0, 0.0, 0.0, 0.0, 0.0, 0.0, 0.0, 0.0, 0.0, 0.0, 0.0, 0.0, 0.0, 0.0, 0.0, 0.0, 0.0, 0.0, 0.0, 0.0, 0.0, 0.0, 0.0, 0.0, 0.0, 0.0, 0.0, 0.0, 0.0, 0.0, 0.0, 0.0, 0.0, 0.0, 0.0, 0.0, 0.0, 0.0, 0.0, 0.0, 0.0, 0.0, 0.0, 0.0, 0.0, 0.0, 0.0, 0.0, 0.0, 0.0, 0.0, 0.0, 0.0, 0.0, 0.0, 0.0, 0.0, 0.0, 0.0, 0.0, 0.0, 0.0, 0.0, 0.0, 0.0, 0.0, 0.0, 0.0, 0.0, 0.0, 0.0, 0.0, 0.0, 0.0, 0.0, 0.0, 0.0, 0.0, 0.0, 0.0, 0.0, 0.0, 0.0, 0.0, 0.0, 0.0, 0.0, 0.0, 0.0, 0.0, 0.0, 0.0, 0.0, 0.0, 0.0, 0.0, 0.0, 0.0, 0.0, 0.0, 0.0, 0.0, 0.0, 0.0, 0.0, 0.0, 0.0, 0.0, 0.0, 0.0, 0.0, 0.0, 0.0, 0.0, 0.0, 0.0, 0.0, 0.0, 0.0, 0.0, 0.0, 0.0, 0.0, 0.0, 0.0, 0.0, 0.0, 0.0, 0.0, 0.0, 0.0, 0.0, 0.0, 0.0, 0.0, 0.0, 0.0, 0.0, 0.0, 0.0, 0.0, 0.0, 0.0, 0.0, 0.0, 0.0, 0.0, 0.0, 0.0, 0.0, 0.0, 0.0, 0.0, 0.0, 0.0, 0.0, 0.0, 0.0, 0.0, 0.0, 0.0, 0.0, 0.0, 0.0, 0.0, 0.0, 0.0, 0.0, 0.0, 0.0, 0.0, 0.0, 0.0, 0.0, 0.0, 0.0, 0.0, 0.0, 0.0, 0.0, 0.0, 0.0, 0.0, 0.0, 0.0, 0.0, 0.0, 0.0, 0.0, 0.0, 0.0, 0.0, 0.0, 0.0, 0.0, 0.0, 0.0, 0.0, 0.0, 0.0, 0.0, 0.0, 0.0, 0.0, 0.0, 0.0, 0.0, 0.0, 0.0, 0.0, 0.0, 0.0, 0.0, 0.0, 0.0, 0.0, 0.0, 0.0, 0.0, 0.0, 0.0, 0.0, 0.0, 0.0, 0.0, 0.0, 0.0, 0.0, 0.0, 0.0, 0.0, 0.0, 0.0, 0.0, 0.0, 0.0, 0.0, 0.0, 0.0, 0.0, 0.0, 0.0, 0.0, 0.0, 0.0, 0.0, 0.0, 0.0, 0.0, 0.0, 0.0, 0.0, 0.0, 0.0, 0.0, 0.0, 0.0, 0.0, 0.0, 0.0, 0.0, 0.0, 0.0, 0.0, 0.0, 0.0, 0.0, 0.0, 0.0, 0.0, 0.0, 0.0, 0.0, 0.0, 0.0, 0.0, 0.0, 0.0, 0.0, 0.0, 0.0, 0.0, 0.0, 0.0, 0.0, 0.0, 0.0, 0.0, 0.625, 0.6971, 0.375, 0.6971, 0.375, 0.5753, 0.625, 0.5, 0.559, 0.5659, 0.5464, 0.5616, 0.5319, 0.5599, 0.5163, 0.5609, 0.5, 0.5641, 0.4837, 0.5695, 0.4681, 0.5765, 0.4536, 0.5846, 0.441, 0.5935, 0.4306, 0.6028, 0.4229, 0.6121, 0.4182, 0.6212, 0.4166, 0.6299, 0.4182, 0.6382, 0.4229, 0.6459, 0.4306, 0.6528, 0.441, 0.659, 0.4536, 0.6641, 0.4681, 0.6679, 0.4837, 0.6702, 0.5, 0.6706, 0.5163, 0.669, 0.5319, 0.6652, 0.5464, 0.6592, 0.559, 0.651, 0.559, 0.5659, 0.625, 0.5, 0.625, 0.6971, 0.559, 0.651, 0.5694, 0.641, 0.5771, 0.6296, 0.5818, 0.6173, 0.5834, 0.6048, 0.5818, 0.5928, 0.5771, 0.5819, 0.5694, 0.5728, 0.0, 0.0, 0.0, 0.0, 0.0, 0.0, 0.0, 0.0, 0.0, 0.0, 0.0, 0.0, 0.0, 0.0, 0.0, 0.0, 0.0, 0.0, 0.0, 0.0, 0.0, 0.0, 0.0, 0.0, 0.0, 0.0, 0.0, 0.0, 0.0, 0.0, 0.0, 0.0, 0.0, 0.0, 0.0, 0.0, 0.0, 0.0, 0.0, 0.0, 0.0, 0.0, 0.0, 0.0, 0.0, 0.0, 0.0, 0.0, 0.0, 0.0, 0.0, 0.0, 0.0, 0.0, 0.0, 0.0, 0.0, 0.0, 0.0, 0.0, 0.0, 0.0, 0.0, 0.0, 0.0, 0.0, 0.0, 0.0, 0.0, 0.0, 0.0, 0.0, 0.0, 0.0, 0.0, 0.0, 0.0, 0.0, 0.0, 0.0, 0.0, 0.0, 0.0, 0.0, 0.0, 0.0, 0.0, 0.0, 0.0, 0.0, 0.0, 0.0, 0.0, 0.0, 0.0, 0.0, 0.0, 0.0, 0.0, 0.0, 0.0, 0.0, 0.0, 0.0, 0.0, 0.0, 0.0, 0.0, 0.0, 0.0, 0.0, 0.0, 0.0, 0.0, 0.0, 0.0, 0.0, 0.0, 0.0, 0.0, 0.0, 0.0, 0.0, 0.0, 0.0, 0.0, 0.0, 0.0, 0.0, 0.0, 0.0, 0.0, 0.0, 0.0, 0.0, 0.0, 0.0, 0.0, 0.0, 0.0, 0.0, 0.0, 0.0, 0.0, 0.0, 0.0, 0.0, 0.0, 0.0, 0.0, 0.0, 0.0, 0.0, 0.0, 0.0, 0.0, 0.0, 0.0, 0.0, 0.0, 0.0, 0.0, 0.0, 0.0, 0.0, 0.0, 0.0, 0.0, 0.0, 0.0, 0.0, 0.0, 0.0, 0.0, 0.0, 0.0, 0.0, 0.0, 0.0, 0.0, 0.0, 0.0, 0.0, 0.0, 0.0, 0.0, 0.0, 0.0, 0.0, 0.0, 0.0, 0.0, 0.0, 0.0, 0.0, 0.0, 0.0, 0.0, 0.0, 0.0, 0.0, 0.0, 0.0, 0.0, 0.0, 0.0, 0.0, 0.0, 0.0, 0.0, 0.0, 0.0, 0.0, 0.0, 0.0, 0.0, 0.0, 0.0, 0.0, 0.0, 0.0, 0.0, 0.0, 0.0, 0.0, 0.0, 0.0, 0.0, 0.0, 0.0, 0.0, 0.0, 0.0, 0.0, 0.0, 0.0, 0.0, 0.0, 0.0, 0.0, 0.0, 0.0, 0.0, 0.0, 0.0, 0.0, 0.0, 0.0, 0.0, 0.0, 0.0, 0.0, 0.0, 0.0, 0.0, 0.0, 1.0, 0.5, 1.0, 1.0, 0.9688, 1.0, 0.9688, 0.5, 0.9688, 0.5, 0.9688, 1.0, 0.9375, 1.0, 0.9375, 0.5, 0.9375, 0.5, 0.9375, 1.0, 0.9062, 1.0, 0.9062, 0.5, 0.9062, 0.5, 0.9062, 1.0, 0.875, 1.0, 0.875, 0.5, 0.875, 0.5, 0.875, 1.0, 0.8438, 1.0, 0.8438, 0.5, 0.8438, 0.5, 0.8438, 1.0, 0.8125, 1.0, 0.8125, 0.5, 0.8125, 0.5, 0.8125, 1.0, 0.7812, 1.0, 0.7812, 0.5, 0.7812, 0.5, 0.7812, 1.0, 0.75, 1.0, 0.75, 0.5, 0.75, 0.5, 0.75, 1.0, 0.7188, 1.0, 0.7188, 0.5, 0.7188, 0.5, 0.7188, 1.0, 0.6875, 1.0, 0.6875, 0.5, 0.6875, 0.5, 0.6875, 1.0, 0.6562, 1.0, 0.6562, 0.5, 0.6562, 0.5, 0.6562, 1.0, 0.625, 1.0, 0.625, 0.5, 0.625, 0.5, 0.625, 1.0, 0.5938, 1.0, 0.5938, 0.5, 0.5938, 0.5, 0.5938, 1.0, 0.5625, 1.0, 0.5625, 0.5, 0.5625, 0.5, 0.5625, 1.0, 0.5312, 1.0, 0.5312, 0.5, 0.5312, 0.5, 0.5312, 1.0, 0.5, 1.0, 0.5, 0.5, 0.5, 0.5, 0.5, 1.0, 0.4688, 1.0, 0.4688, 0.5, 0.4688, 0.5, 0.4688, 1.0, 0.4375, 1.0, 0.4375, 0.5, 0.4375, 0.5, 0.4375, 1.0, 0.4062, 1.0, 0.4062, 0.5, 0.4062, 0.5, 0.4062, 1.0, 0.375, 1.0, 0.375, 0.5, 0.375, 0.5, 0.375, 1.0, 0.3438, 1.0, 0.3438, 0.5, 0.3438, 0.5, 0.3438, 1.0, 0.3125, 1.0, 0.3125, 0.5, 0.3125, 0.5, 0.3125, 1.0, 0.2812, 1.0, 0.2812, 0.5, 0.2812, 0.5, 0.2812, 1.0, 0.25, 1.0, 0.25, 0.5, 0.25, 0.5, 0.25, 1.0, 0.2188, 1.0, 0.2188, 0.5, 0.2188, 0.5, 0.2188, 1.0, 0.1875, 1.0, 0.1875, 0.5, 0.1875, 0.5, 0.1875, 1.0, 0.1562, 1.0, 0.1562, 0.5, 0.1562, 0.5, 0.1562, 1.0, 0.125, 1.0, 0.125, 0.5, 0.125, 0.5, 0.125, 1.0, 0.09375, 1.0, 0.09375, 0.5, 0.09375, 0.5, 0.09375, 1.0, 0.0625, 1.0, 0.0625, 0.5, 0.2968, 0.4854, 0.25, 0.49, 0.2032, 0.4854, 0.1582, 0.4717, 0.1167, 0.4496, 0.08029, 0.4197, 0.05045, 0.3833, 0.02827, 0.3418, 0.01461, 0.2968, 0.01, 0.25, 0.01461, 0.2032, 0.02827, 0.1582, 0.05045, 0.1167, 0.08029, 0.08029, 0.1167, 0.05045, 0.1582, 0.02827, 0.2032, 0.01461, 0.25, 0.01, 0.2968, 0.01461, 0.3418, 0.02827, 0.3833, 0.05045, 0.4197, 0.08029, 0.4496, 0.1167, 0.4717, 0.1582, 0.4854, 0.2032, 0.49, 0.25, 0.4854, 0.2968, 0.4717, 0.3418, 0.4496, 0.3833, 0.4197, 0.4197, 0.3833, 0.4496, 0.3418, 0.4717, 0.0625, 0.5, 0.0625, 1.0, 0.03125, 1.0, 0.03125, 0.5, 0.03125, 0.5, 0.03125, 1.0, 0.0, 1.0, 0.0, 0.5, 0.75, 0.49, 0.7968, 0.4854, 0.8418, 0.4717, 0.8833, 0.4496, 0.9197, 0.4197, 0.9496, 0.3833, 0.9717, 0.3418, 0.9854, 0.2968, 0.99, 0.25, 0.9854, 0.2032, 0.9717, 0.1582, 0.9496, 0.1167, 0.9197, 0.08029, 0.8833, 0.05045, 0.8418, 0.02827, 0.7968, 0.01461, 0.75, 0.01, 0.7032, 0.01461, 0.6582, 0.02827, 0.6167, 0.05045, 0.5803, 0.08029, 0.5504, 0.1167, 0.5283, 0.1582, 0.5146, 0.2032, 0.51, 0.25, 0.5146, 0.2968, 0.5283, 0.3418, 0.5504, 0.3833, 0.5803, 0.4197, 0.6167, 0.4496, 0.6582, 0.4717, 0.7032, 0.4854, 1.0, 0.5, 1.0, 1.0, 0.9688, 1.0, 0.9688, 0.5, 0.9688, 0.5, 0.9688, 1.0, 0.9375, 1.0, 0.9375, 0.5, 0.9375, 0.5, 0.9375, 1.0, 0.9062, 1.0, 0.9062, 0.5, 0.9062, 0.5, 0.9062, 1.0, 0.875, 1.0, 0.875, 0.5, 0.875, 0.5, 0.875, 1.0, 0.8438, 1.0, 0.8438, 0.5, 0.8438, 0.5, 0.8438, 1.0, 0.8125, 1.0, 0.8125, 0.5, 0.8125, 0.5, 0.8125, 1.0, 0.7812, 1.0, 0.7812, 0.5, 0.7812, 0.5, 0.7812, 1.0, 0.75, 1.0, 0.75, 0.5, 0.75, 0.5, 0.75, 1.0, 0.7188, 1.0, 0.7188, 0.5, 0.7188, 0.5, 0.7188, 1.0, 0.6875, 1.0, 0.6875, 0.5, 0.6875, 0.5, 0.6875, 1.0, 0.6562, 1.0, 0.6562, 0.5, 0.6562, 0.5, 0.6562, 1.0, 0.625, 1.0, 0.625, 0.5, 0.625, 0.5, 0.625, 1.0, 0.5938, 1.0, 0.5938, 0.5, 0.5938, 0.5, 0.5938, 1.0, 0.5625, 1.0, 0.5625, 0.5, 0.5625, 0.5, 0.5625, 1.0, 0.5312, 1.0, 0.5312, 0.5, 0.5312, 0.5, 0.5312, 1.0, 0.5, 1.0, 0.5, 0.5, 0.5, 0.5, 0.5, 1.0, 0.4688, 1.0, 0.4688, 0.5, 0.4688, 0.5, 0.4688, 1.0, 0.4375, 1.0, 0.4375, 0.5, 0.4375, 0.5, 0.4375, 1.0, 0.4062, 1.0, 0.4062, 0.5, 0.4062, 0.5, 0.4062, 1.0, 0.375, 1.0, 0.375, 0.5, 0.375, 0.5, 0.375, 1.0, 0.3438, 1.0, 0.3438, 0.5, 0.3438, 0.5, 0.3438, 1.0, 0.3125, 1.0, 0.3125, 0.5, 0.3125, 0.5, 0.3125, 1.0, 0.2812, 1.0, 0.2812, 0.5, 0.2812, 0.5, 0.2812, 1.0, 0.25, 1.0, 0.25, 0.5, 0.25, 0.5, 0.25, 1.0, 0.2188, 1.0, 0.2188, 0.5, 0.2188, 0.5, 0.2188, 1.0, 0.1875, 1.0, 0.1875, 0.5, 0.1875, 0.5, 0.1875, 1.0, 0.1562, 1.0, 0.1562, 0.5, 0.1562, 0.5, 0.1562, 1.0, 0.125, 1.0, 0.125, 0.5, 0.125, 0.5, 0.125, 1.0, 0.09375, 1.0, 0.09375, 0.5, 0.09375, 0.5, 0.09375, 1.0, 0.0625, 1.0, 0.0625, 0.5, 0.2968, 0.4854, 0.25, 0.49, 0.2032, 0.4854, 0.1582, 0.4717, 0.1167, 0.4496, 0.08029, 0.4197, 0.05045, 0.3833, 0.02827, 0.3418, 0.01461, 0.2968, 0.01, 0.25, 0.01461, 0.2032, 0.02827, 0.1582, 0.05045, 0.1167, 0.08029, 0.08029, 0.1167, 0.05045, 0.1582, 0.02827, 0.2032, 0.01461, 0.25, 0.01, 0.2968, 0.01461, 0.3418, 0.02827, 0.3833, 0.05045, 0.4197, 0.08029, 0.4496, 0.1167, 0.4717, 0.1582, 0.4854, 0.2032, 0.49, 0.25, 0.4854, 0.2968, 0.4717, 0.3418, 0.4496, 0.3833, 0.4197, 0.4197, 0.3833, 0.4496, 0.3418, 0.4717, 0.0625, 0.5, 0.0625, 1.0, 0.03125, 1.0, 0.03125, 0.5, 0.03125, 0.5, 0.03125, 1.0, 0.0, 1.0, 0.0, 0.5, 0.75, 0.49, 0.7968, 0.4854, 0.8418, 0.4717, 0.8833, 0.4496, 0.9197, 0.4197, 0.9496, 0.3833, 0.9717, 0.3418, 0.9854, 0.2968, 0.99, 0.25, 0.9854, 0.2032, 0.9717, 0.1582, 0.9496, 0.1167, 0.9197, 0.08029, 0.8833, 0.05045, 0.8418, 0.02827, 0.7968, 0.01461, 0.75, 0.01, 0.7032, 0.01461, 0.6582, 0.02827, 0.6167, 0.05045, 0.5803, 0.08029, 0.5504, 0.1167, 0.5283, 0.1582, 0.5146, 0.2032, 0.51, 0.25, 0.5146, 0.2968, 0.5283, 0.3418, 0.5504, 0.3833, 0.5803, 0.4197, 0.6167, 0.4496, 0.6582, 0.4717, 0.7032, 0.4854, 1.0, 0.5, 1.0, 1.0, 0.9688, 1.0, 0.9688, 0.5, 0.9688, 0.5, 0.9688, 1.0, 0.9375, 1.0, 0.9375, 0.5, 0.9375, 0.5, 0.9375, 1.0, 0.9062, 1.0, 0.9062, 0.5, 0.9062, 0.5, 0.9062, 1.0, 0.875, 1.0, 0.875, 0.5, 0.875, 0.5, 0.875, 1.0, 0.8438, 1.0, 0.8438, 0.5, 0.8438, 0.5, 0.8438, 1.0, 0.8125, 1.0, 0.8125, 0.5, 0.8125, 0.5, 0.8125, 1.0, 0.7812, 1.0, 0.7812, 0.5, 0.7812, 0.5, 0.7812, 1.0, 0.75, 1.0, 0.75, 0.5, 0.75, 0.5, 0.75, 1.0, 0.7188, 1.0, 0.7188, 0.5, 0.7188, 0.5, 0.7188, 1.0, 0.6875, 1.0, 0.6875, 0.5, 0.6875, 0.5, 0.6875, 1.0, 0.6562, 1.0, 0.6562, 0.5, 0.6562, 0.5, 0.6562, 1.0, 0.625, 1.0, 0.625, 0.5, 0.625, 0.5, 0.625, 1.0, 0.5938, 1.0, 0.5938, 0.5, 0.5938, 0.5, 0.5938, 1.0, 0.5625, 1.0, 0.5625, 0.5, 0.5625, 0.5, 0.5625, 1.0, 0.5312, 1.0, 0.5312, 0.5, 0.5312, 0.5, 0.5312, 1.0, 0.5, 1.0, 0.5, 0.5, 0.5, 0.5, 0.5, 1.0, 0.4688, 1.0, 0.4688, 0.5, 0.4688, 0.5, 0.4688, 1.0, 0.4375, 1.0, 0.4375, 0.5, 0.4375, 0.5, 0.4375, 1.0, 0.4062, 1.0, 0.4062, 0.5, 0.4062, 0.5, 0.4062, 1.0, 0.375, 1.0, 0.375, 0.5, 0.375, 0.5, 0.375, 1.0, 0.3438, 1.0, 0.3438, 0.5, 0.3438, 0.5, 0.3438, 1.0, 0.3125, 1.0, 0.3125, 0.5, 0.3125, 0.5, 0.3125, 1.0, 0.2812, 1.0, 0.2812, 0.5, 0.2812, 0.5, 0.2812, 1.0, 0.25, 1.0, 0.25, 0.5, 0.25, 0.5, 0.25, 1.0, 0.2188, 1.0, 0.2188, 0.5, 0.2188, 0.5, 0.2188, 1.0, 0.1875, 1.0, 0.1875, 0.5, 0.1875, 0.5, 0.1875, 1.0, 0.1562, 1.0, 0.1562, 0.5, 0.1562, 0.5, 0.1562, 1.0, 0.125, 1.0, 0.125, 0.5, 0.125, 0.5, 0.125, 1.0, 0.09375, 1.0, 0.09375, 0.5, 0.09375, 0.5, 0.09375, 1.0, 0.0625, 1.0, 0.0625, 0.5, 0.2968, 0.4854, 0.25, 0.49, 0.2032, 0.4854, 0.1582, 0.4717, 0.1167, 0.4496, 0.08029, 0.4197, 0.05045, 0.3833, 0.02827, 0.3418, 0.01461, 0.2968, 0.01, 0.25, 0.01461, 0.2032, 0.02827, 0.1582, 0.05045, 0.1167, 0.08029, 0.08029, 0.1167, 0.05045, 0.1582, 0.02827, 0.2032, 0.01461, 0.25, 0.01, 0.2968, 0.01461, 0.3418, 0.02827, 0.3833, 0.05045, 0.4197, 0.08029, 0.4496, 0.1167, 0.4717, 0.1582, 0.4854, 0.2032, 0.49, 0.25, 0.4854, 0.2968, 0.4717, 0.3418, 0.4496, 0.3833, 0.4197, 0.4197, 0.3833, 0.4496, 0.3418, 0.4717, 0.0625, 0.5, 0.0625, 1.0, 0.03125, 1.0, 0.03125, 0.5, 0.03125, 0.5, 0.03125, 1.0, 0.0, 1.0, 0.0, 0.5, 0.75, 0.49, 0.7968, 0.4854, 0.8418, 0.4717, 0.8833, 0.4496, 0.9197, 0.4197, 0.9496, 0.3833, 0.9717, 0.3418, 0.9854, 0.2968, 0.99, 0.25, 0.9854, 0.2032, 0.9717, 0.1582, 0.9496, 0.1167, 0.9197, 0.08029, 0.8833, 0.05045, 0.8418, 0.02827, 0.7968, 0.01461, 0.75, 0.01, 0.7032, 0.01461, 0.6582, 0.02827, 0.6167, 0.05045, 0.5803, 0.08029, 0.5504, 0.1167, 0.5283, 0.1582, 0.5146, 0.2032, 0.51, 0.25, 0.5146, 0.2968, 0.5283, 0.3418, 0.5504, 0.3833, 0.5803, 0.4197, 0.6167, 0.4496, 0.6582, 0.4717, 0.7032, 0.4854, 1.0, 0.5, 1.0, 1.0, 0.9688, 1.0, 0.9688, 0.5, 0.9688, 0.5, 0.9688, 1.0, 0.9375, 1.0, 0.9375, 0.5, 0.9375, 0.5, 0.9375, 1.0, 0.9062, 1.0, 0.9062, 0.5, 0.9062, 0.5, 0.9062, 1.0, 0.875, 1.0, 0.875, 0.5, 0.875, 0.5, 0.875, 1.0, 0.8438, 1.0, 0.8438, 0.5, 0.8438, 0.5, 0.8438, 1.0, 0.8125, 1.0, 0.8125, 0.5, 0.8125, 0.5, 0.8125, 1.0, 0.7812, 1.0, 0.7812, 0.5, 0.7812, 0.5, 0.7812, 1.0, 0.75, 1.0, 0.75, 0.5, 0.75, 0.5, 0.75, 1.0, 0.7188, 1.0, 0.7188, 0.5, 0.7188, 0.5, 0.7188, 1.0, 0.6875, 1.0, 0.6875, 0.5, 0.6875, 0.5, 0.6875, 1.0, 0.6562, 1.0, 0.6562, 0.5, 0.6562, 0.5, 0.6562, 1.0, 0.625, 1.0, 0.625, 0.5, 0.625, 0.5, 0.625, 1.0, 0.5938, 1.0, 0.5938, 0.5, 0.5938, 0.5, 0.5938, 1.0, 0.5625, 1.0, 0.5625, 0.5, 0.5625, 0.5, 0.5625, 1.0, 0.5312, 1.0, 0.5312, 0.5, 0.5312, 0.5, 0.5312, 1.0, 0.5, 1.0, 0.5, 0.5, 0.5, 0.5, 0.5, 1.0, 0.4688, 1.0, 0.4688, 0.5, 0.4688, 0.5, 0.4688, 1.0, 0.4375, 1.0, 0.4375, 0.5, 0.4375, 0.5, 0.4375, 1.0, 0.4062, 1.0, 0.4062, 0.5, 0.4062, 0.5, 0.4062, 1.0, 0.375, 1.0, 0.375, 0.5, 0.375, 0.5, 0.375, 1.0, 0.3438, 1.0, 0.3438, 0.5, 0.3438, 0.5, 0.3438, 1.0, 0.3125, 1.0, 0.3125, 0.5, 0.3125, 0.5, 0.3125, 1.0, 0.2812, 1.0, 0.2812, 0.5, 0.2812, 0.5, 0.2812, 1.0, 0.25, 1.0, 0.25, 0.5, 0.25, 0.5, 0.25, 1.0, 0.2188, 1.0, 0.2188, 0.5, 0.2188, 0.5, 0.2188, 1.0, 0.1875, 1.0, 0.1875, 0.5, 0.1875, 0.5, 0.1875, 1.0, 0.1562, 1.0, 0.1562, 0.5, 0.1562, 0.5, 0.1562, 1.0, 0.125, 1.0, 0.125, 0.5, 0.125, 0.5, 0.125, 1.0, 0.09375, 1.0, 0.09375, 0.5, 0.09375, 0.5, 0.09375, 1.0, 0.0625, 1.0, 0.0625, 0.5, 0.2968, 0.4854, 0.25, 0.49, 0.2032, 0.4854, 0.1582, 0.4717, 0.1167, 0.4496, 0.08029, 0.4197, 0.05045, 0.3833, 0.02827, 0.3418, 0.01461, 0.2968, 0.01, 0.25, 0.01461, 0.2032, 0.02827, 0.1582, 0.05045, 0.1167, 0.08029, 0.08029, 0.1167, 0.05045, 0.1582, 0.02827, 0.2032, 0.01461, 0.25, 0.01, 0.2968, 0.01461, 0.3418, 0.02827, 0.3833, 0.05045, 0.4197, 0.08029, 0.4496, 0.1167, 0.4717, 0.1582, 0.4854, 0.2032, 0.49, 0.25, 0.4854, 0.2968, 0.4717, 0.3418, 0.4496, 0.3833, 0.4197, 0.4197, 0.3833, 0.4496, 0.3418, 0.4717, 0.0625, 0.5, 0.0625, 1.0, 0.03125, 1.0, 0.03125, 0.5, 0.03125, 0.5, 0.03125, 1.0, 0.0, 1.0, 0.0, 0.5, 0.75, 0.49, 0.7968, 0.4854, 0.8418, 0.4717, 0.8833, 0.4496, 0.9197, 0.4197, 0.9496, 0.3833, 0.9717, 0.3418, 0.9854, 0.2968, 0.99, 0.25, 0.9854, 0.2032, 0.9717, 0.1582, 0.9496, 0.1167, 0.9197, 0.08029, 0.8833, 0.05045, 0.8418, 0.02827, 0.7968, 0.01461, 0.75, 0.01, 0.7032, 0.01461, 0.6582, 0.02827, 0.6167, 0.05045, 0.5803, 0.08029, 0.5504, 0.1167, 0.5283, 0.1582, 0.5146, 0.2032, 0.51, 0.25, 0.5146, 0.2968, 0.5283, 0.3418, 0.5504, 0.3833, 0.5803, 0.4197, 0.6167, 0.4496, 0.6582, 0.4717, 0.7032, 0.4854, 1.0, 0.5, 1.0, 1.0, 0.9688, 1.0, 0.9688, 0.5, 0.9688, 0.5, 0.9688, 1.0, 0.9375, 1.0, 0.9375, 0.5, 0.9375, 0.5, 0.9375, 1.0, 0.9062, 1.0, 0.9062, 0.5, 0.9062, 0.5, 0.9062, 1.0, 0.875, 1.0, 0.875, 0.5, 0.875, 0.5, 0.875, 1.0, 0.8438, 1.0, 0.8438, 0.5, 0.8438, 0.5, 0.8438, 1.0, 0.8125, 1.0, 0.8125, 0.5, 0.8125, 0.5, 0.8125, 1.0, 0.7812, 1.0, 0.7812, 0.5, 0.7812, 0.5, 0.7812, 1.0, 0.75, 1.0, 0.75, 0.5, 0.75, 0.5, 0.75, 1.0, 0.7188, 1.0, 0.7188, 0.5, 0.7188, 0.5, 0.7188, 1.0, 0.6875, 1.0, 0.6875, 0.5, 0.6875, 0.5, 0.6875, 1.0, 0.6562, 1.0, 0.6562, 0.5, 0.6562, 0.5, 0.6562, 1.0, 0.625, 1.0, 0.625, 0.5, 0.625, 0.5, 0.625, 1.0, 0.5938, 1.0, 0.5938, 0.5, 0.5938, 0.5, 0.5938, 1.0, 0.5625, 1.0, 0.5625, 0.5, 0.5625, 0.5, 0.5625, 1.0, 0.5312, 1.0, 0.5312, 0.5, 0.5312, 0.5, 0.5312, 1.0, 0.5, 1.0, 0.5, 0.5, 0.5, 0.5, 0.5, 1.0, 0.4688, 1.0, 0.4688, 0.5, 0.4688, 0.5, 0.4688, 1.0, 0.4375, 1.0, 0.4375, 0.5, 0.4375, 0.5, 0.4375, 1.0, 0.4062, 1.0, 0.4062, 0.5, 0.4062, 0.5, 0.4062, 1.0, 0.375, 1.0, 0.375, 0.5, 0.375, 0.5, 0.375, 1.0, 0.3438, 1.0, 0.3438, 0.5, 0.3438, 0.5, 0.3438, 1.0, 0.3125, 1.0, 0.3125, 0.5, 0.3125, 0.5, 0.3125, 1.0, 0.2812, 1.0, 0.2812, 0.5, 0.2812, 0.5, 0.2812, 1.0, 0.25, 1.0, 0.25, 0.5, 0.25, 0.5, 0.25, 1.0, 0.2188, 1.0, 0.2188, 0.5, 0.2188, 0.5, 0.2188, 1.0, 0.1875, 1.0, 0.1875, 0.5, 0.1875, 0.5, 0.1875, 1.0, 0.1562, 1.0, 0.1562, 0.5, 0.1562, 0.5, 0.1562, 1.0, 0.125, 1.0, 0.125, 0.5, 0.125, 0.5, 0.125, 1.0, 0.09375, 1.0, 0.09375, 0.5, 0.09375, 0.5, 0.09375, 1.0, 0.0625, 1.0, 0.0625, 0.5, 0.2968, 0.4854, 0.25, 0.49, 0.2032, 0.4854, 0.1582, 0.4717, 0.1167, 0.4496, 0.08029, 0.4197, 0.05045, 0.3833, 0.02827, 0.3418, 0.01461, 0.2968, 0.01, 0.25, 0.01461, 0.2032, 0.02827, 0.1582, 0.05045, 0.1167, 0.08029, 0.08029, 0.1167, 0.05045, 0.1582, 0.02827, 0.2032, 0.01461, 0.25, 0.01, 0.2968, 0.01461, 0.3418, 0.02827, 0.3833, 0.05045, 0.4197, 0.08029, 0.4496, 0.1167, 0.4717, 0.1582, 0.4854, 0.2032, 0.49, 0.25, 0.4854, 0.2968, 0.4717, 0.3418, 0.4496, 0.3833, 0.4197, 0.4197, 0.3833, 0.4496, 0.3418, 0.4717, 0.0625, 0.5, 0.0625, 1.0, 0.03125, 1.0, 0.03125, 0.5, 0.03125, 0.5, 0.03125, 1.0, 0.0, 1.0, 0.0, 0.5, 0.75, 0.49, 0.7968, 0.4854, 0.8418, 0.4717, 0.8833, 0.4496, 0.9197, 0.4197, 0.9496, 0.3833, 0.9717, 0.3418, 0.9854, 0.2968, 0.99, 0.25, 0.9854, 0.2032, 0.9717, 0.1582, 0.9496, 0.1167, 0.9197, 0.08029, 0.8833, 0.05045, 0.8418, 0.02827, 0.7968, 0.01461, 0.75, 0.01, 0.7032, 0.01461, 0.6582, 0.02827, 0.6167, 0.05045, 0.5803, 0.08029, 0.5504, 0.1167, 0.5283, 0.1582, 0.5146, 0.2032, 0.51, 0.25, 0.5146, 0.2968, 0.5283, 0.3418, 0.5504, 0.3833, 0.5803, 0.4197, 0.6167, 0.4496, 0.6582, 0.4717, 0.7032, 0.4854, 1.0, 0.5, 1.0, 1.0, 0.9688, 1.0, 0.9688, 0.5, 0.9688, 0.5, 0.9688, 1.0, 0.9375, 1.0, 0.9375, 0.5, 0.9375, 0.5, 0.9375, 1.0, 0.9062, 1.0, 0.9062, 0.5, 0.9062, 0.5, 0.9062, 1.0, 0.875, 1.0, 0.875, 0.5, 0.875, 0.5, 0.875, 1.0, 0.8438, 1.0, 0.8438, 0.5, 0.8438, 0.5, 0.8438, 1.0, 0.8125, 1.0, 0.8125, 0.5, 0.8125, 0.5, 0.8125, 1.0, 0.7812, 1.0, 0.7812, 0.5, 0.7812, 0.5, 0.7812, 1.0, 0.75, 1.0, 0.75, 0.5, 0.75, 0.5, 0.75, 1.0, 0.7188, 1.0, 0.7188, 0.5, 0.7188, 0.5, 0.7188, 1.0, 0.6875, 1.0, 0.6875, 0.5, 0.6875, 0.5, 0.6875, 1.0, 0.6562, 1.0, 0.6562, 0.5, 0.6562, 0.5, 0.6562, 1.0, 0.625, 1.0, 0.625, 0.5, 0.625, 0.5, 0.625, 1.0, 0.5938, 1.0, 0.5938, 0.5, 0.5938, 0.5, 0.5938, 1.0, 0.5625, 1.0, 0.5625, 0.5, 0.5625, 0.5, 0.5625, 1.0, 0.5312, 1.0, 0.5312, 0.5, 0.5312, 0.5, 0.5312, 1.0, 0.5, 1.0, 0.5, 0.5, 0.5, 0.5, 0.5, 1.0, 0.4688, 1.0, 0.4688, 0.5, 0.4688, 0.5, 0.4688, 1.0, 0.4375, 1.0, 0.4375, 0.5, 0.4375, 0.5, 0.4375, 1.0, 0.4062, 1.0, 0.4062, 0.5, 0.4062, 0.5, 0.4062, 1.0, 0.375, 1.0, 0.375, 0.5, 0.375, 0.5, 0.375, 1.0, 0.3438, 1.0, 0.3438, 0.5, 0.3438, 0.5, 0.3438, 1.0, 0.3125, 1.0, 0.3125, 0.5, 0.3125, 0.5, 0.3125, 1.0, 0.2812, 1.0, 0.2812, 0.5, 0.2812, 0.5, 0.2812, 1.0, 0.25, 1.0, 0.25, 0.5, 0.25, 0.5, 0.25, 1.0, 0.2188, 1.0, 0.2188, 0.5, 0.2188, 0.5, 0.2188, 1.0, 0.1875, 1.0, 0.1875, 0.5, 0.1875, 0.5, 0.1875, 1.0, 0.1562, 1.0, 0.1562, 0.5, 0.1562, 0.5, 0.1562, 1.0, 0.125, 1.0, 0.125, 0.5, 0.125, 0.5, 0.125, 1.0, 0.09375, 1.0, 0.09375, 0.5, 0.09375, 0.5, 0.09375, 1.0, 0.0625, 1.0, 0.0625, 0.5, 0.2968, 0.4854, 0.25, 0.49, 0.2032, 0.4854, 0.1582, 0.4717, 0.1167, 0.4496, 0.08029, 0.4197, 0.05045, 0.3833, 0.02827, 0.3418, 0.01461, 0.2968, 0.01, 0.25, 0.01461, 0.2032, 0.02827, 0.1582, 0.05045, 0.1167, 0.08029, 0.08029, 0.1167, 0.05045, 0.1582, 0.02827, 0.2032, 0.01461, 0.25, 0.01, 0.2968, 0.01461, 0.3418, 0.02827, 0.3833, 0.05045, 0.4197, 0.08029, 0.4496, 0.1167, 0.4717, 0.1582, 0.4854, 0.2032, 0.49, 0.25, 0.4854, 0.2968, 0.4717, 0.3418, 0.4496, 0.3833, 0.4197, 0.4197, 0.3833, 0.4496, 0.3418, 0.4717, 0.0625, 0.5, 0.0625, 1.0, 0.03125, 1.0, 0.03125, 0.5, 0.03125, 0.5, 0.03125, 1.0, 0.0, 1.0, 0.0, 0.5, 0.75, 0.49, 0.7968, 0.4854, 0.8418, 0.4717, 0.8833, 0.4496, 0.9197, 0.4197, 0.9496, 0.3833, 0.9717, 0.3418, 0.9854, 0.2968, 0.99, 0.25, 0.9854, 0.2032, 0.9717, 0.1582, 0.9496, 0.1167, 0.9197, 0.08029, 0.8833, 0.05045, 0.8418, 0.02827, 0.7968, 0.01461, 0.75, 0.01, 0.7032, 0.01461, 0.6582, 0.02827, 0.6167, 0.05045, 0.5803, 0.08029, 0.5504, 0.1167, 0.5283, 0.1582, 0.5146, 0.2032, 0.51, 0.25, 0.5146, 0.2968, 0.5283, 0.3418, 0.5504, 0.3833, 0.5803, 0.4197, 0.6167, 0.4496, 0.6582, 0.4717, 0.7032, 0.4854, 1.0, 0.5, 1.0, 1.0, 0.9688, 1.0, 0.9688, 0.5, 0.9688, 0.5, 0.9688, 1.0, 0.9375, 1.0, 0.9375, 0.5, 0.9375, 0.5, 0.9375, 1.0, 0.9062, 1.0, 0.9062, 0.5, 0.9062, 0.5, 0.9062, 1.0, 0.875, 1.0, 0.875, 0.5, 0.875, 0.5, 0.875, 1.0, 0.8438, 1.0, 0.8438, 0.5, 0.8438, 0.5, 0.8438, 1.0, 0.8125, 1.0, 0.8125, 0.5, 0.8125, 0.5, 0.8125, 1.0, 0.7812, 1.0, 0.7812, 0.5, 0.7812, 0.5, 0.7812, 1.0, 0.75, 1.0, 0.75, 0.5, 0.75, 0.5, 0.75, 1.0, 0.7188, 1.0, 0.7188, 0.5, 0.7188, 0.5, 0.7188, 1.0, 0.6875, 1.0, 0.6875, 0.5, 0.6875, 0.5, 0.6875, 1.0, 0.6562, 1.0, 0.6562, 0.5, 0.6562, 0.5, 0.6562, 1.0, 0.625, 1.0, 0.625, 0.5, 0.625, 0.5, 0.625, 1.0, 0.5938, 1.0, 0.5938, 0.5, 0.5938, 0.5, 0.5938, 1.0, 0.5625, 1.0, 0.5625, 0.5, 0.5625, 0.5, 0.5625, 1.0, 0.5312, 1.0, 0.5312, 0.5, 0.5312, 0.5, 0.5312, 1.0, 0.5, 1.0, 0.5, 0.5, 0.5, 0.5, 0.5, 1.0, 0.4688, 1.0, 0.4688, 0.5, 0.4688, 0.5, 0.4688, 1.0, 0.4375, 1.0, 0.4375, 0.5, 0.4375, 0.5, 0.4375, 1.0, 0.4062, 1.0, 0.4062, 0.5, 0.4062, 0.5, 0.4062, 1.0, 0.375, 1.0, 0.375, 0.5, 0.375, 0.5, 0.375, 1.0, 0.3438, 1.0, 0.3438, 0.5, 0.3438, 0.5, 0.3438, 1.0, 0.3125, 1.0, 0.3125, 0.5, 0.3125, 0.5, 0.3125, 1.0, 0.2812, 1.0, 0.2812, 0.5, 0.2812, 0.5, 0.2812, 1.0, 0.25, 1.0, 0.25, 0.5, 0.25, 0.5, 0.25, 1.0, 0.2188, 1.0, 0.2188, 0.5, 0.2188, 0.5, 0.2188, 1.0, 0.1875, 1.0, 0.1875, 0.5, 0.1875, 0.5, 0.1875, 1.0, 0.1562, 1.0, 0.1562, 0.5, 0.1562, 0.5, 0.1562, 1.0, 0.125, 1.0, 0.125, 0.5, 0.125, 0.5, 0.125, 1.0, 0.09375, 1.0, 0.09375, 0.5, 0.09375, 0.5, 0.09375, 1.0, 0.0625, 1.0, 0.0625, 0.5, 0.2968, 0.4854, 0.25, 0.49, 0.2032, 0.4854, 0.1582, 0.4717, 0.1167, 0.4496, 0.08029, 0.4197, 0.05045, 0.3833, 0.02827, 0.3418, 0.01461, 0.2968, 0.01, 0.25, 0.01461, 0.2032, 0.02827, 0.1582, 0.05045, 0.1167, 0.08029, 0.08029, 0.1167, 0.05045, 0.1582, 0.02827, 0.2032, 0.01461, 0.25, 0.01, 0.2968, 0.01461, 0.3418, 0.02827, 0.3833, 0.05045, 0.4197, 0.08029, 0.4496, 0.1167, 0.4717, 0.1582, 0.4854, 0.2032, 0.49, 0.25, 0.4854, 0.2968, 0.4717, 0.3418, 0.4496, 0.3833, 0.4197, 0.4197, 0.3833, 0.4496, 0.3418, 0.4717, 0.0625, 0.5, 0.0625, 1.0, 0.03125, 1.0, 0.03125, 0.5, 0.03125, 0.5, 0.03125, 1.0, 0.0, 1.0, 0.0, 0.5, 0.75, 0.49, 0.7968, 0.4854, 0.8418, 0.4717, 0.8833, 0.4496, 0.9197, 0.4197, 0.9496, 0.3833, 0.9717, 0.3418, 0.9854, 0.2968, 0.99, 0.25, 0.9854, 0.2032, 0.9717, 0.1582, 0.9496, 0.1167, 0.9197, 0.08029, 0.8833, 0.05045, 0.8418, 0.02827, 0.7968, 0.01461, 0.75, 0.01, 0.7032, 0.01461, 0.6582, 0.02827, 0.6167, 0.05045, 0.5803, 0.08029, 0.5504, 0.1167, 0.5283, 0.1582, 0.5146, 0.2032, 0.51, 0.25, 0.5146, 0.2968, 0.5283, 0.3418, 0.5504, 0.3833, 0.5803, 0.4197, 0.6167, 0.4496, 0.6582, 0.4717, 0.7032, 0.4854, 1.0, 0.5, 1.0, 1.0, 0.9688, 1.0, 0.9688, 0.5, 0.9688, 0.5, 0.9688, 1.0, 0.9375, 1.0, 0.9375, 0.5, 0.9375, 0.5, 0.9375, 1.0, 0.9062, 1.0, 0.9062, 0.5, 0.9062, 0.5, 0.9062, 1.0, 0.875, 1.0, 0.875, 0.5, 0.875, 0.5, 0.875, 1.0, 0.8438, 1.0, 0.8438, 0.5, 0.8438, 0.5, 0.8438, 1.0, 0.8125, 1.0, 0.8125, 0.5, 0.8125, 0.5, 0.8125, 1.0, 0.7812, 1.0, 0.7812, 0.5, 0.7812, 0.5, 0.7812, 1.0, 0.75, 1.0, 0.75, 0.5, 0.75, 0.5, 0.75, 1.0, 0.7188, 1.0, 0.7188, 0.5, 0.7188, 0.5, 0.7188, 1.0, 0.6875, 1.0, 0.6875, 0.5, 0.6875, 0.5, 0.6875, 1.0, 0.6562, 1.0, 0.6562, 0.5, 0.6562, 0.5, 0.6562, 1.0, 0.625, 1.0, 0.625, 0.5, 0.625, 0.5, 0.625, 1.0, 0.5938, 1.0, 0.5938, 0.5, 0.5938, 0.5, 0.5938, 1.0, 0.5625, 1.0, 0.5625, 0.5, 0.5625, 0.5, 0.5625, 1.0, 0.5312, 1.0, 0.5312, 0.5, 0.5312, 0.5, 0.5312, 1.0, 0.5, 1.0, 0.5, 0.5, 0.5, 0.5, 0.5, 1.0, 0.4688, 1.0, 0.4688, 0.5, 0.4688, 0.5, 0.4688, 1.0, 0.4375, 1.0, 0.4375, 0.5, 0.4375, 0.5, 0.4375, 1.0, 0.4062, 1.0, 0.4062, 0.5, 0.4062, 0.5, 0.4062, 1.0, 0.375, 1.0, 0.375, 0.5, 0.375, 0.5, 0.375, 1.0, 0.3438, 1.0, 0.3438, 0.5, 0.3438, 0.5, 0.3438, 1.0, 0.3125, 1.0, 0.3125, 0.5, 0.3125, 0.5, 0.3125, 1.0, 0.2812, 1.0, 0.2812, 0.5, 0.2812, 0.5, 0.2812, 1.0, 0.25, 1.0, 0.25, 0.5, 0.25, 0.5, 0.25, 1.0, 0.2188, 1.0, 0.2188, 0.5, 0.2188, 0.5, 0.2188, 1.0, 0.1875, 1.0, 0.1875, 0.5, 0.1875, 0.5, 0.1875, 1.0, 0.1562, 1.0, 0.1562, 0.5, 0.1562, 0.5, 0.1562, 1.0, 0.125, 1.0, 0.125, 0.5, 0.125, 0.5, 0.125, 1.0, 0.09375, 1.0, 0.09375, 0.5, 0.09375, 0.5, 0.09375, 1.0, 0.0625, 1.0, 0.0625, 0.5, 0.2968, 0.4854, 0.25, 0.49, 0.2032, 0.4854, 0.1582, 0.4717, 0.1167, 0.4496, 0.08029, 0.4197, 0.05045, 0.3833, 0.02827, 0.3418, 0.01461, 0.2968, 0.01, 0.25, 0.01461, 0.2032, 0.02827, 0.1582, 0.05045, 0.1167, 0.08029, 0.08029, 0.1167, 0.05045, 0.1582, 0.02827, 0.2032, 0.01461, 0.25, 0.01, 0.2968, 0.01461, 0.3418, 0.02827, 0.3833, 0.05045, 0.4197, 0.08029, 0.4496, 0.1167, 0.4717, 0.1582, 0.4854, 0.2032, 0.49, 0.25, 0.4854, 0.2968, 0.4717, 0.3418, 0.4496, 0.3833, 0.4197, 0.4197, 0.3833, 0.4496, 0.3418, 0.4717, 0.0625, 0.5, 0.0625, 1.0, 0.03125, 1.0, 0.03125, 0.5, 0.03125, 0.5, 0.03125, 1.0, 0.0, 1.0, 0.0, 0.5, 0.75, 0.49, 0.7968, 0.4854, 0.8418, 0.4717, 0.8833, 0.4496, 0.9197, 0.4197, 0.9496, 0.3833, 0.9717, 0.3418, 0.9854, 0.2968, 0.99, 0.25, 0.9854, 0.2032, 0.9717, 0.1582, 0.9496, 0.1167, 0.9197, 0.08029, 0.8833, 0.05045, 0.8418, 0.02827, 0.7968, 0.01461, 0.75, 0.01, 0.7032, 0.01461, 0.6582, 0.02827, 0.6167, 0.05045, 0.5803, 0.08029, 0.5504, 0.1167, 0.5283, 0.1582, 0.5146, 0.2032, 0.51, 0.25, 0.5146, 0.2968, 0.5283, 0.3418, 0.5504, 0.3833, 0.5803, 0.4197, 0.6167, 0.4496, 0.6582, 0.4717, 0.7032, 0.4854, 1.0, 0.5, 1.0, 1.0, 0.9688, 1.0, 0.9688, 0.5, 0.9688, 0.5, 0.9688, 1.0, 0.9375, 1.0, 0.9375, 0.5, 0.9375, 0.5, 0.9375, 1.0, 0.9062, 1.0, 0.9062, 0.5, 0.9062, 0.5, 0.9062, 1.0, 0.875, 1.0, 0.875, 0.5, 0.875, 0.5, 0.875, 1.0, 0.8438, 1.0, 0.8438, 0.5, 0.8438, 0.5, 0.8438, 1.0, 0.8125, 1.0, 0.8125, 0.5, 0.8125, 0.5, 0.8125, 1.0, 0.7812, 1.0, 0.7812, 0.5, 0.7812, 0.5, 0.7812, 1.0, 0.75, 1.0, 0.75, 0.5, 0.75, 0.5, 0.75, 1.0, 0.7188, 1.0, 0.7188, 0.5, 0.7188, 0.5, 0.7188, 1.0, 0.6875, 1.0, 0.6875, 0.5, 0.6875, 0.5, 0.6875, 1.0, 0.6562, 1.0, 0.6562, 0.5, 0.6562, 0.5, 0.6562, 1.0, 0.625, 1.0, 0.625, 0.5, 0.625, 0.5, 0.625, 1.0, 0.5938, 1.0, 0.5938, 0.5, 0.5938, 0.5, 0.5938, 1.0, 0.5625, 1.0, 0.5625, 0.5, 0.5625, 0.5, 0.5625, 1.0, 0.5312, 1.0, 0.5312, 0.5, 0.5312, 0.5, 0.5312, 1.0, 0.5, 1.0, 0.5, 0.5, 0.5, 0.5, 0.5, 1.0, 0.4688, 1.0, 0.4688, 0.5, 0.4688, 0.5, 0.4688, 1.0, 0.4375, 1.0, 0.4375, 0.5, 0.4375, 0.5, 0.4375, 1.0, 0.4062, 1.0, 0.4062, 0.5, 0.4062, 0.5, 0.4062, 1.0, 0.375, 1.0, 0.375, 0.5, 0.375, 0.5, 0.375, 1.0, 0.3438, 1.0, 0.3438, 0.5, 0.3438, 0.5, 0.3438, 1.0, 0.3125, 1.0, 0.3125, 0.5, 0.3125, 0.5, 0.3125, 1.0, 0.2812, 1.0, 0.2812, 0.5, 0.2812, 0.5, 0.2812, 1.0, 0.25, 1.0, 0.25, 0.5, 0.25, 0.5, 0.25, 1.0, 0.2188, 1.0, 0.2188, 0.5, 0.2188, 0.5, 0.2188, 1.0, 0.1875, 1.0, 0.1875, 0.5, 0.1875, 0.5, 0.1875, 1.0, 0.1562, 1.0, 0.1562, 0.5, 0.1562, 0.5, 0.1562, 1.0, 0.125, 1.0, 0.125, 0.5, 0.125, 0.5, 0.125, 1.0, 0.09375, 1.0, 0.09375, 0.5, 0.09375, 0.5, 0.09375, 1.0, 0.0625, 1.0, 0.0625, 0.5, 0.2968, 0.4854, 0.25, 0.49, 0.2032, 0.4854, 0.1582, 0.4717, 0.1167, 0.4496, 0.08029, 0.4197, 0.05045, 0.3833, 0.02827, 0.3418, 0.01461, 0.2968, 0.01, 0.25, 0.01461, 0.2032, 0.02827, 0.1582, 0.05045, 0.1167, 0.08029, 0.08029, 0.1167, 0.05045, 0.1582, 0.02827, 0.2032, 0.01461, 0.25, 0.01, 0.2968, 0.01461, 0.3418, 0.02827, 0.3833, 0.05045, 0.4197, 0.08029, 0.4496, 0.1167, 0.4717, 0.1582, 0.4854, 0.2032, 0.49, 0.25, 0.4854, 0.2968, 0.4717, 0.3418, 0.4496, 0.3833, 0.4197, 0.4197, 0.3833, 0.4496, 0.3418, 0.4717, 0.0625, 0.5, 0.0625, 1.0, 0.03125, 1.0, 0.03125, 0.5, 0.03125, 0.5, 0.03125, 1.0, 0.0, 1.0, 0.0, 0.5, 0.75, 0.49, 0.7968, 0.4854, 0.8418, 0.4717, 0.8833, 0.4496, 0.9197, 0.4197, 0.9496, 0.3833, 0.9717, 0.3418, 0.9854, 0.2968, 0.99, 0.25, 0.9854, 0.2032, 0.9717, 0.1582, 0.9496, 0.1167, 0.9197, 0.08029, 0.8833, 0.05045, 0.8418, 0.02827, 0.7968, 0.01461, 0.75, 0.01, 0.7032, 0.01461, 0.6582, 0.02827, 0.6167, 0.05045, 0.5803, 0.08029, 0.5504, 0.1167, 0.5283, 0.1582, 0.5146, 0.2032, 0.51, 0.25, 0.5146, 0.2968, 0.5283, 0.3418, 0.5504, 0.3833, 0.5803, 0.4197, 0.6167, 0.4496, 0.6582, 0.4717, 0.7032, 0.4854, 0.0, 0.0, 0.0, 0.0, 0.0, 0.0, 0.0, 0.0, 0.0, 0.0, 0.0, 0.0, 0.0, 0.0, 0.0, 0.0, 0.0, 0.0, 0.0, 0.0, 0.0, 0.0, 0.0, 0.0, 0.0, 0.0, 0.0, 0.0, 0.0, 0.0, 0.0, 0.0, 0.0, 0.0, 0.0, 0.0, 0.0, 0.0, 0.0, 0.0, 0.0, 0.0, 0.0, 0.0, 0.0, 0.0, 0.0, 0.0, 0.0, 0.0, 0.0, 0.0, 0.0, 0.0, 0.0, 0.0, 0.0, 0.0, 0.0, 0.0, 0.0, 0.0, 0.0, 0.0, 0.0, 0.0, 0.0, 0.0, 0.0, 0.0, 0.0, 0.0, 0.0, 0.0, 0.0, 0.0, 0.0, 0.0, 0.0, 0.0, 0.0, 0.0, 0.0, 0.0, 0.0, 0.0, 0.0, 0.0, 0.0, 0.0, 0.0, 0.0, 0.0, 0.0, 0.0, 0.0, 0.0, 0.0, 0.0, 0.0, 0.0, 0.0, 0.0, 0.0, 0.0, 0.0, 0.0, 0.0, 0.0, 0.0, 0.0, 0.0, 0.0, 0.0, 0.0, 0.0, 0.0, 0.0, 0.0, 0.0, 0.0, 0.0, 0.0, 0.0, 0.0, 0.0, 0.0, 0.0, 0.0, 0.0, 0.0, 0.0, 0.0, 0.0, 0.0, 0.0, 0.0, 0.0, 0.0, 0.0, 0.0, 0.0, 0.0, 0.0, 0.0, 0.0, 0.0, 0.0, 0.0, 0.0, 0.0, 0.0, 0.0, 0.0, 0.0, 0.0, 0.0, 0.0, 0.0, 0.0, 0.0, 0.0, 0.0, 0.0, 0.0, 0.0, 0.0, 0.0, 0.0, 0.0, 0.0, 0.0, 0.0, 0.0, 0.0, 0.0, 0.0, 0.0, 0.0, 0.0, 0.0, 0.0, 0.0, 0.0, 0.0, 0.0, 0.0, 0.0, 0.0, 0.0, 0.0, 0.0, 0.0, 0.0, 0.0, 0.0, 0.0, 0.0, 0.0, 0.0, 0.0, 0.0, 0.0, 0.0, 0.0, 0.0, 0.0, 0.0, 0.0, 0.0, 0.0, 0.0, 0.0, 0.0, 0.0, 0.0, 0.0, 0.0, 0.0, 0.0, 0.0, 0.0, 0.0, 0.0, 0.0, 0.0, 0.0, 0.0, 0.0, 0.0, 0.0, 0.0, 0.0, 0.0, 0.0, 0.0, 0.0, 0.0, 0.0, 0.0, 0.0, 0.0, 0.0, 0.0, 0.0, 0.0, 0.0, 0.0, 0.0, 0.0, 0.0, 0.0, 0.0, 0.0, 0.0, 0.0, 0.0, 0.0, 0.0, 0.0, 0.0, 0.0, 0.0, 0.0, 0.0, 0.0, 0.0, 0.0, 0.0, 0.0, 0.0, 0.0, 0.0, 0.0, 0.0, 0.0, 0.0, 0.0, 0.0, 0.0, 0.0, 0.0, 0.0, 0.0, 0.0, 0.0, 0.0, 0.0, 0.0, 0.0, 0.0, 0.0, 0.0, 0.0, 0.0, 0.0, 0.0, 0.0, 0.0, 0.0, 0.0, 0.0, 0.0, 0.0, 0.0, 0.0, 0.0, 0.0, 0.0, 0.0, 0.0, 0.0, 0.0, 0.0, 0.0, 0.0, 0.0, 0.0, 0.0, 0.0, 0.0, 0.0, 0.0, 0.0, 0.0, 0.0, 0.0, 0.0, 0.0, 0.0, 0.0, 0.0, 0.0, 0.0, 0.0, 0.0, 0.0, 0.0, 0.0, 0.0, 0.0, 0.0, 0.0, 0.0, 0.0, 0.0, 0.0, 0.0, 0.0, 0.0, 0.0, 0.0, 0.0, 0.0, 0.0, 0.0, 0.0, 0.0, 0.0, 0.0, 0.0, 0.0, 0.0, 0.0, 0.0, 0.0, 0.0, 0.0, 0.0, 0.0, 0.0, 0.0, 0.0, 0.0, 0.0, 0.0, 0.0, 0.0, 0.0, 0.0, 0.0, 0.0, 0.0, 0.0, 0.0, 0.0, 0.0, 0.0, 0.0, 0.0, 0.0, 0.0, 0.0, 0.0, 0.0, 0.0, 0.0, 0.0, 0.0, 0.0, 0.0, 0.0, 0.0, 0.0, 0.0, 0.0, 0.0, 0.0, 0.0, 0.0, 0.0, 0.0, 0.0, 0.0, 0.0, 0.0, 0.0, 0.0, 0.0, 0.0, 0.0, 0.0, 0.0, 0.0, 0.0, 0.0, 0.0, 0.0, 0.0, 0.0, 0.0, 0.0, 0.0, 0.0, 0.0, 0.0, 0.0, 0.0, 0.0, 0.0, 0.0, 0.0, 0.0, 0.0, 0.0, 0.0, 0.0, 0.0, 0.0, 0.0, 0.0, 0.0, 0.0, 0.0, 0.0, 0.0, 0.0, 0.0, 0.0, 0.0, 0.0, 0.0, 0.0, 0.0, 0.0, 0.0, 0.0, 0.0, 0.0, 0.0, 0.0, 0.0, 0.0, 0.0, 0.0, 0.0, 0.0, 0.0, 0.0, 0.0, 0.0, 0.0, 0.0, 0.0, 0.0, 0.0, 0.0, 0.0, 0.0, 0.0, 0.0, 0.0, 0.0, 0.0, 0.0, 0.0, 0.0, 0.0, 0.0, 0.0, 0.0, 0.0, 0.0, 0.0, 0.0, 0.0, 0.0, 0.0, 0.0, 0.0, 0.0, 0.0, 0.0, 0.0, 0.0, 0.0, 0.0, 0.0, 0.0, 0.0, 0.0, 0.0, 0.0, 0.0, 0.0, 0.0, 0.0, 0.0, 0.0, 0.0, 0.0, 0.0, 0.0, 0.0, 0.0, 0.0, 0.0, 0.0, 0.0, 0.0, 0.0, 0.0, 0.0, 0.0, 0.0, 0.0, 0.0, 0.0, 0.0, 0.0, 0.0, 0.0, 0.0, 0.0, 0.0, 0.0, 0.0, 0.0, 0.0, 0.0, 0.0, 0.0, 0.0, 0.0, 0.0, 0.0, 0.0, 0.0, 0.0, 0.0, 0.0, 0.0, 0.0, 0.0, 0.0, 0.0, 0.0, 0.0, 0.0, 0.0, 0.0, 0.0, 0.0, 0.0, 0.0, 0.0, 0.0, 0.0, 0.0, 0.0, 0.0, 0.0, 0.0, 0.0, 0.0, 0.0, 0.0, 0.0, 0.0, 0.0, 0.0, 0.0, 0.0, 0.0, 0.0, 0.0, 0.0, 0.0, 0.0, 0.0, 0.0, 0.0, 0.0, 0.0, 0.0, 0.0, 0.0, 0.0, 0.0, 0.0, 0.0, 0.0, 0.0, 0.0, 0.0, 0.0, 0.0, 0.0, 0.0, 0.0, 0.0, 0.0, 0.0, 0.0, 0.0, 0.0, 0.0, 0.0, 0.0, 0.0, 0.0, 0.0, 0.0, 0.0, 0.0, 0.0, 0.0, 0.0, 0.0, 0.0, 0.0, 0.0, 0.0, 0.0, 0.0, 0.0, 0.0, 0.0, 0.0, 0.0, 0.0, 0.0, 0.0, 0.0, 0.0, 0.0, 0.0, 0.0, 0.0, 0.0, 0.0, 0.0, 0.0, 0.0, 0.0, 0.0, 0.0, 0.0, 0.0, 0.0, 0.0, 0.0, 0.0, 0.0, 0.0, 0.0, 0.0, 0.0, 0.0, 0.0, 0.0, 0.0, 0.0, 0.0, 0.0, 0.0, 0.0, 0.0, 0.0, 0.0, 0.0, 0.0, 0.0, 0.0, 0.0, 0.0, 0.0, 0.0, 0.0, 0.0, 0.0, 0.0, 0.0, 0.0, 0.0, 0.0, 0.0, 0.0, 0.0, 0.0, 0.0, 0.0, 0.0, 0.0, 0.0, 0.0, 0.0, 0.0, 0.0, 0.0, 0.0, 0.0, 0.0, 0.0, 0.0, 0.0, 0.0, 0.0, 0.0, 0.0, 0.0, 0.0, 0.0, 0.0, 0.0, 0.0, 0.0, 0.0, 0.0, 0.0, 0.0, 0.0, 0.0, 0.0, 0.0, 0.0, 0.0, 0.0, 0.0, 0.0, 0.0, 0.0, 0.0, 0.0, 0.0, 0.0, 0.0, 0.0])
me_cube.materials.append(mat_material)
me_cube.use_mirror_vertex_groups = False
me_cube.update()

# ---- objects
ob_cube = bpy.data.objects.new('Cube', me_cube)
ob_light = bpy.data.objects.new('Light', light_light)
ob_camera = bpy.data.objects.new('Camera', cam_camera)

# ---- transforms, parenting, visibility, modifiers, constraints
ob_cube.location = (0.0, 0.0, 0.0)
ob_cube.lock_rotations_4d = False
ob_cube.empty_display_type = 'ARROWS'
ob_cube.lineart.crease_threshold = 0.0
ob_light.location = (4.076, 1.005, 5.904)
ob_light.rotation_euler = (0.6503, 0.05522, 1.866)
ob_light.lock_rotations_4d = False
ob_light.empty_display_type = 'ARROWS'
ob_light.color = (0.0, 0.0, 0.0, 0.0)
ob_light.lineart.crease_threshold = 0.0
ob_camera.location = (7.359, -6.926, 4.958)
ob_camera.rotation_euler = (1.109, 0.0, 0.8149)
ob_camera.lock_rotations_4d = False
ob_camera.empty_display_type = 'ARROWS'
ob_camera.color = (0.0, 0.0, 0.0, 0.0)
ob_camera.display_type = 'WIRE'
ob_camera.lineart.crease_threshold = 0.0

# ---- collection membership
col_collection.objects.link(ob_cube)
col_collection.objects.link(ob_light)
col_collection.objects.link(ob_camera)

# ---- scene / render settings (as saved in the file)
scene.camera = ob_camera
scene.frame_start = 1; scene.frame_end = 250; scene.frame_set(1)
scene.render.engine = 'BLENDER_EEVEE_NEXT'
scene.cycles.sampling_pattern = 'TABULATED_SOBOL'
scene.cycles.use_light_tree = False
scene.view_settings.view_transform = 'Filmic'
bpy.context.view_layer.update()
